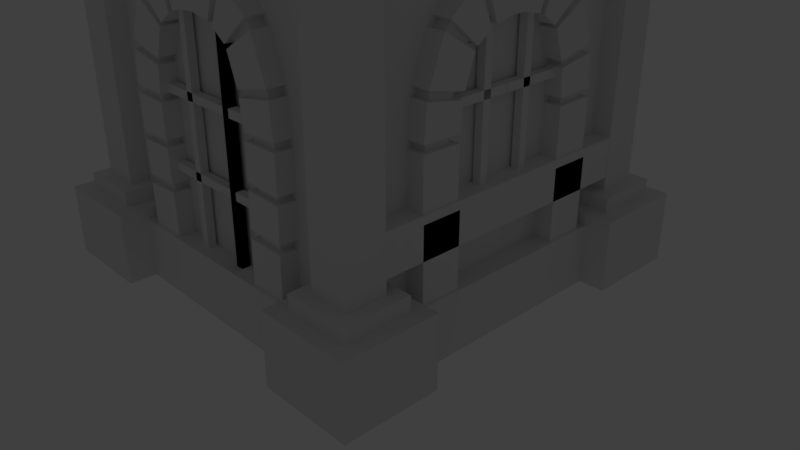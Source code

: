 # Source: archerTower.blend  (saved by Blender 2.79.0; exported with 4.5.12 LTS)
import bpy
from mathutils import Matrix  # noqa: F401  (used for matrix-valued properties, if any)

bpy.ops.wm.read_factory_settings(use_empty=True)
scene = bpy.context.scene
scene.name = 'Scene'

# ---- collections
col_collection_1 = bpy.data.collections.new('Collection 1'); scene.collection.children.link(col_collection_1)

# ---- world
world_world = bpy.data.worlds.new('World'); scene.world = world_world
world_world.color = (0.05088, 0.05088, 0.05088)
world_world.use_sun_shadow = False
world_world.sun_shadow_jitter_overblur = 0.0
world_world.cycles.sampling_method = 'MANUAL'

# ---- cameras
cam_camera = bpy.data.cameras.new('Camera')
cam_camera.clip_end = 100.0
cam_camera.lens = 35.0
cam_camera.sensor_width = 32.0
cam_camera.sensor_height = 18.0
cam_camera.ortho_scale = 7.314
cam_camera.dof.focus_distance = 0.0

# ---- lights
light_lamp = bpy.data.lights.new('Lamp', 'POINT')
light_lamp.transmission_factor = 0.0
light_lamp.cutoff_distance = 30.0
light_lamp.energy = 100.0
light_lamp.shadow_buffer_clip_start = 1.001
light_lamp.shadow_soft_size = 0.1
light_lamp.shadow_maximum_resolution = 0.006
light_lamp.use_absolute_resolution = True

# ---- meshes
me_cube_009 = bpy.data.meshes.new('Cube.009')
me_cube_009.from_pydata([(-1.0, -1.0, -1.0), (-1.0, -1.0, 1.0), (-1.0, 1.0, -1.0), (-1.0, 1.0, 1.0), (1.0, -1.0, 1.0), (1.0, 1.0, 1.0), (0.1839, 1.0, -1.0), (0.1839, 1.0, 1.0), (0.1839, -1.0, -1.0), (0.1839, -1.0, 1.0), (0.8187, 1.0, 1.0), (0.8187, -1.0, -1.0), (0.8187, 1.0, -1.0), (0.8187, -1.0, 1.0), (0.8187, -0.3858, -1.0), (0.8187, -0.3858, 1.0), (0.1839, -0.3858, -1.0), (0.1839, -0.3858, 1.0), (1.0, -0.3858, 1.0), (-1.0, -0.3858, 1.0), (-1.0, -0.3858, -1.0), (-1.0, 0.3642, 1.0), (-1.0, 0.3642, -1.0), (1.0, 0.3642, 1.0), (0.1839, 0.3642, 1.0), (0.1839, 0.3642, -1.0), (0.8187, 0.3642, 1.0), (0.8187, 0.3642, -1.0), (0.781, 1.0, -1.0), (0.781, -1.0, 1.0), (0.781, 1.0, 1.0), (0.781, -1.0, -1.0), (0.781, -0.3858, 1.0), (0.781, -0.3858, -1.0), (0.781, 0.3642, 1.0), (0.781, 0.3642, -1.0), (0.2239, 1.0, -1.0), (0.2239, -1.0, 1.0), (0.2239, -0.3858, -1.0), (0.2239, 0.3642, -1.0), (0.2239, 1.0, 1.0), (0.2239, -1.0, -1.0), (0.2239, -0.3858, 1.0), (0.2239, 0.3642, 1.0), (-1.0, 0.6266, 1.0), (-1.0, 0.6266, -1.0), (1.0, 0.6266, 1.0), (0.1839, 0.6266, 1.0), (0.1839, 0.6266, -1.0), (0.8187, 0.6266, 1.0), (0.8187, 0.6266, -1.0), (0.781, 0.6266, -1.0), (0.781, 0.6266, 1.0), (0.2239, 0.6266, -1.0), (0.2239, 0.6266, 1.0), (-1.0, -0.6622, 1.0), (-1.0, -0.6622, -1.0), (1.0, -0.6622, 1.0), (0.1839, -0.6622, 1.0), (0.1839, -0.6622, -1.0), (0.8187, -0.6622, 1.0), (0.8187, -0.6622, -1.0), (0.781, -0.6622, -1.0), (0.781, -0.6622, 1.0), (0.2239, -0.6622, -1.0), (0.2239, -0.6622, 1.0), (-1.0, -1.0, -0.2999), (-1.0, 1.0, -0.2999), (0.1839, -1.0, -0.2999), (0.1839, 1.0, -0.2999), (0.8187, -1.0, -0.2999), (0.8187, 1.0, -0.2999), (-1.0, -0.3858, -0.2999), (-1.0, 0.3642, -0.2999), (0.781, 1.0, -0.2999), (0.781, -1.0, -0.2999), (0.2239, 1.0, -0.2999), (0.2239, -1.0, -0.2999), (-1.0, 0.6266, -0.2999), (-1.0, -0.6622, -0.2999), (-1.0, -1.0, 0.2815), (-1.0, -0.3858, 0.2815), (-1.0, -0.6622, 0.2815), (-1.0, 1.0, 0.2815), (0.1839, -1.0, 0.2815), (0.1839, 1.0, 0.2815), (0.8187, -1.0, 0.2815), (0.8187, 1.0, 0.2815), (-1.0, 0.3642, 0.2815), (0.781, 1.0, 0.2815), (0.781, -1.0, 0.2815), (0.2239, 1.0, 0.2815), (0.2239, -1.0, 0.2815), (-1.0, 0.6266, 0.2815), (0.1839, 0.3642, 0.2815), (0.1839, -0.3858, 0.2815), (-1.0, -0.3858, 0.2815), (-1.0, 0.3642, 0.2815), (0.2239, -0.3858, 0.2815), (0.781, -0.3858, 0.2815), (0.2239, 0.3642, 0.2815), (0.781, 0.3642, 0.2815), (0.1839, 0.3642, 1.0), (0.1839, -0.3858, 1.0), (0.1839, 0.3642, 0.2815), (0.1839, -0.3858, 0.2815), (0.1839, 0.3642, -0.2999), (0.1839, -0.3858, -0.2999), (-1.0, -0.3858, -0.2999), (-1.0, 0.3642, -0.2999), (0.2239, -0.3858, -0.2999), (0.781, -0.3858, -0.2999), (0.2239, 0.3642, -0.2999), (0.781, 0.3642, -0.2999), (0.1839, 0.3642, -0.2999), (0.1839, -0.3858, -0.2999), (-0.5702, 1.0, -1.0), (-0.5702, -1.0, 1.0), (-0.5702, 1.0, 1.0), (-0.5702, -1.0, -1.0), (-0.5702, -0.3858, 1.0), (-0.5702, -0.3858, -1.0), (-0.5702, 0.3642, 1.0), (-0.5702, 0.3642, -1.0), (-0.5702, 0.6266, -1.0), (-0.5702, 0.6266, 1.0), (-0.5702, -0.6622, -1.0), (-0.5702, -0.6622, 1.0), (-0.5702, 1.0, -0.2999), (-0.5702, -1.0, -0.2999), (-0.5702, 1.0, 0.2815), (-0.5702, -1.0, 0.2815), (-0.5702, -0.3858, 0.2815), (-0.5702, 0.3642, 0.2815), (-0.5702, -0.3858, -0.2999), (-0.5702, 0.3642, -0.2999), (0.1839, -1.0, 0.2815), (0.1839, -1.0, -0.2999), (0.781, -1.0, 0.2815), (0.781, -1.0, -0.2999), (0.2239, -1.0, 0.2815), (0.2239, -1.0, -0.2999), (-0.5702, -1.0, -0.2999), (-0.5702, -1.0, 0.2815), (-0.5702, 0.3642, -0.1258), (-0.5702, 1.0, -0.1258), (0.1839, 1.0, -0.1258), (0.2239, 1.0, -0.1258), (0.781, 1.0, -0.1258), (0.2239, -0.3858, -0.1258), (0.781, -0.3858, -0.1258), (0.2239, 0.3642, -0.1258), (0.781, 0.3642, -0.1258), (0.1839, 0.3642, -0.1258), (0.1839, -0.3858, -0.1258), (0.1839, -1.0, -0.1258), (-0.5702, -0.3858, -0.1258), (0.781, -1.0, -0.1258), (0.2239, -1.0, -0.1258), (-0.5702, -1.0, -0.1258), (0.1839, 0.3642, 2.755), (0.1839, -0.3858, 2.755), (0.781, -0.3858, 2.755), (0.8187, -0.3858, 2.755), (0.8187, 0.3642, 2.755), (0.1839, 0.6266, 2.755), (0.8187, 0.6266, 2.755), (0.781, 0.3642, 2.755), (0.2239, -0.3858, 2.755), (0.2239, 0.3642, 2.755), (0.781, 0.6266, 2.755), (0.2239, 0.6266, 2.755), (0.1839, -0.6622, 2.755), (0.8187, -0.6622, 2.755), (0.781, -0.6622, 2.755), (0.2239, -0.6622, 2.755), (0.8187, 1.0, 1.0), (1.0, 1.0, 1.0), (1.0, 0.3642, 1.0), (1.0, -0.3858, 1.0), (1.0, -1.0, 1.0), (0.8187, -1.0, 1.0), (1.0, -0.6622, 1.0), (0.8187, -0.6622, 1.0), (0.8187, -0.3858, 1.0), (0.8187, 0.3642, 1.0), (1.0, 0.6266, 1.0), (0.8187, 0.6266, 1.0), (0.8187, 1.0, 2.755), (1.0, 1.0, 2.755), (1.0, 0.3642, 2.755), (1.0, -0.3858, 2.755), (1.0, -1.0, 2.755), (0.8187, -1.0, 2.755), (1.0, -0.6622, 2.755), (0.8187, -0.6622, 2.755), (0.8187, -0.3858, 2.755), (0.8187, 0.3642, 2.755), (1.0, 0.6266, 2.755), (0.8187, 0.6266, 2.755), (0.8631, 1.0, 1.0), (0.8631, -1.0, -1.0), (0.8631, 1.0, -1.0), (0.8631, -1.0, 1.0), (0.8631, -0.3858, -1.0), (0.8631, 0.3642, -1.0), (0.8631, 0.6266, -1.0), (0.8631, -0.6622, -1.0), (0.8631, -1.0, -0.2999), (0.8631, 1.0, -0.2999), (0.8631, -1.0, 0.2815), (0.8631, 1.0, 0.2815), (0.8631, 1.0, 1.0), (0.8631, -1.0, 1.0), (0.8631, -1.0, 2.755), (0.864, 0.6266, 1.0), (0.864, 0.3642, 1.0), (0.864, -0.3858, 1.0), (0.864, -0.6622, 1.0), (0.8635, 0.6266, -0.3), (0.8637, 0.6266, 0.285), (0.8637, 0.3642, 0.285), (0.8635, 0.3642, -0.3), (0.8635, -0.3858, -0.3), (0.8637, -0.3858, 0.285), (0.8635, -0.6622, -0.3), (0.8637, -0.6622, 0.285), (0.8631, -1.0, 1.0), (0.8187, -1.0, 1.0), (0.8187, -1.0, -0.2999), (0.8187, -1.0, -1.0), (0.8187, -1.0, 0.2815), (0.8631, -1.0, -0.2999), (0.8631, -1.0, 0.2815), (0.8631, -1.0, 1.0), (0.8187, -1.0, 1.0), (0.8187, -1.0, 2.755), (1.0, -1.0, 1.0), (1.0, -1.0, 2.755), (0.8631, -1.0, 2.755), (0.8631, -1.0, -1.0), (0.8631, -1.25, 1.0), (0.8187, -1.25, 1.0), (0.8187, -1.25, -0.2999), (0.8187, -1.25, -1.0), (0.8187, -1.25, 0.2815), (0.8631, -1.25, -0.2999), (0.8631, -1.25, 0.2815), (0.8631, -1.25, 1.0), (0.8187, -1.25, 1.0), (0.8187, -1.25, 2.755), (1.0, -1.25, 1.0), (1.0, -1.25, 2.755), (0.8631, -1.25, 2.755), (0.8631, -1.25, -1.0), (0.8631, 1.25, -1.0), (0.8187, 1.25, -1.0), (0.8187, 1.25, -0.2999), (0.8187, 1.25, 0.2815), (0.8187, 1.25, 1.0), (0.8631, 1.25, 1.0), (1.0, 1.25, 1.0), (0.8631, 1.25, 2.755), (1.0, 1.25, 2.755), (0.8187, 1.25, 1.0), (0.8187, 1.25, 2.755), (0.8631, 1.25, 1.0), (0.8631, 1.25, -0.2999), (0.8631, 1.25, 0.2815), (0.8631, 1.0, 2.887), (1.0, 1.0, 2.887), (1.0, 0.3642, 2.887), (1.0, -0.3858, 2.887), (0.8631, -1.0, 2.887), (0.8187, -1.0, 2.887), (1.0, -0.6622, 2.887), (1.0, -1.0, 2.887), (0.8187, -0.6622, 2.887), (0.8631, -0.3858, 2.887), (0.8187, 0.3642, 2.887), (0.8187, -0.3858, 2.887), (1.0, 0.6266, 2.887), (0.8187, 0.6266, 2.887), (0.8631, 0.3642, 2.887), (0.8187, 1.0, 2.887), (0.8631, 0.6266, 2.887), (0.8631, -0.6622, 2.887), (0.8631, -1.0, 2.887), (0.8187, -1.0, 2.887), (1.0, -1.0, 2.887), (0.8631, -1.25, 2.887), (0.8187, -1.25, 2.887), (1.0, -1.25, 2.887), (0.8631, 1.25, 2.887), (1.0, 1.25, 2.887), (0.8187, 1.25, 2.887), (-1.0, -1.0, 0.5509), (-1.0, -0.3858, 0.5509), (-1.0, -0.6622, 0.5509), (0.1839, -1.0, 0.5509), (0.8187, -1.0, 0.5509), (0.781, -1.0, 0.5509), (0.2239, -1.0, 0.5509), (-0.5702, -1.0, 0.5509), (0.8631, -1.0, 0.5509), (0.8187, -1.0, 0.5509), (0.8631, -1.0, 0.5509), (0.8187, -1.25, 0.5509), (0.8631, -1.25, 0.5509), (-1.0, 1.0, 0.5509), (0.1839, 1.0, 0.5509), (0.8187, 1.0, 0.5509), (-1.0, 0.3642, 0.5509), (0.781, 1.0, 0.5509), (0.2239, 1.0, 0.5509), (-1.0, 0.6266, 0.5509), (-0.5702, 1.0, 0.5509), (0.8631, 1.0, 0.5509), (0.8187, 1.25, 0.5509), (0.8631, 1.25, 0.5509), (-1.0, 1.0, -0.5333), (0.1839, -1.0, -0.5333), (0.1839, 1.0, -0.5333), (0.8187, -1.0, -0.5333), (0.8187, 1.0, -0.5333), (-1.0, 0.3642, -0.5333), (0.781, 1.0, -0.5333), (0.781, -1.0, -0.5333), (0.2239, 1.0, -0.5333), (0.2239, -1.0, -0.5333), (-1.0, 0.6266, -0.5333), (-1.0, -1.0, -0.5333), (-1.0, -0.3858, -0.5333), (-1.0, -0.6622, -0.5333), (-0.5702, -1.0, -0.5333), (-0.5702, 1.0, -0.5333), (0.8631, 1.0, -0.5333), (0.8631, -1.0, -0.5333), (0.8634, 0.3642, -0.5333), (0.8634, 0.6266, -0.5333), (0.8634, -0.3858, -0.5333), (0.8634, -0.6622, -0.5333), (0.8187, -1.0, -0.5333), (0.8631, -1.0, -0.5333), (0.8187, -1.25, -0.5333), (0.8631, -1.25, -0.5333), (0.8187, 1.25, -0.5333), (0.8631, 1.25, -0.5333), (0.2239, 0.3642, 1.0), (0.2239, -0.3858, 1.0), (0.2239, 0.3642, 2.755), (0.2239, -0.3858, 2.755), (0.1839, 0.3642, 1.0), (0.1839, -0.3858, 1.0), (0.2239, 0.3642, 1.0), (0.2239, -0.3858, 1.0), (0.1839, 0.3642, 1.0), (0.1839, -0.3858, 1.0), (0.2239, 0.3642, 1.0), (0.2239, -0.3858, 1.0), (0.1839, 0.3642, 0.2815), (0.1839, -0.3858, 0.2815), (0.2239, 0.3642, 0.2815), (0.2239, -0.3858, 0.2815)], [(210, 220), (208, 219)], [(315, 44, 3, 309), (333, 56, 0, 331), (303, 117, 1, 296), (127, 55, 1, 117), (65, 58, 9, 37), (302, 37, 9, 299), (316, 118, 7, 310), (11, 201, 240, 230), (126, 59, 8, 119), (60, 13, 181, 183), (313, 30, 10, 311), (64, 62, 31, 41), (325, 22, 20, 332), (34, 43, 100, 101), (26, 49, 166, 164), (123, 25, 16, 121), (35, 27, 14, 33), (125, 44, 21, 122), (34, 32, 162, 167), (124, 48, 25, 123), (57, 18, 179, 182), (51, 50, 27, 35), (26, 15, 184, 185), (62, 61, 11, 31), (53, 51, 35, 39), (32, 42, 168, 162), (39, 35, 33, 38), (63, 60, 173, 174), (314, 40, 30, 313), (300, 13, 29, 301), (60, 63, 29, 13), (310, 7, 40, 314), (25, 39, 38, 16), (48, 53, 39, 25), (60, 15, 163, 173), (43, 102, 104, 100), (59, 64, 41, 8), (301, 29, 37, 302), (63, 65, 37, 29), (30, 40, 54, 52), (6, 36, 53, 48), (10, 30, 52, 49), (36, 28, 51, 53), (28, 12, 50, 51), (46, 5, 177, 186), (116, 6, 48, 124), (40, 7, 47, 54), (118, 3, 44, 125), (312, 21, 44, 315), (47, 24, 160, 165), (16, 38, 64, 59), (49, 52, 170, 166), (33, 14, 61, 62), (38, 33, 62, 64), (15, 60, 183, 184), (121, 16, 59, 126), (65, 63, 174, 175), (120, 19, 55, 127), (332, 20, 56, 333), (81, 72, 79, 82), (325, 73, 78, 330), (327, 75, 77, 329), (322, 69, 76, 328), (323, 70, 75, 327), (328, 76, 74, 326), (19, 120, 132, 96), (326, 74, 71, 324), (193, 181, 235, 236), (335, 128, 69, 322), (329, 77, 68, 321), (334, 129, 66, 331), (82, 79, 66, 80), (330, 78, 67, 320), (298, 82, 80, 296), (42, 98, 105, 103), (297, 81, 82, 298), (73, 88, 93, 78), (84, 131, 143, 136), (135, 114, 153, 144), (70, 86, 90, 75), (137, 141, 158, 155), (74, 89, 87, 71), (208, 210, 233, 232), (149, 158, 157, 150), (68, 77, 141, 137), (129, 131, 80, 66), (78, 93, 83, 67), (74, 76, 147, 148), (24, 122, 133, 94), (42, 32, 99, 98), (24, 94, 104, 102), (122, 21, 97, 133), (154, 156, 159, 155), (32, 34, 101, 99), (120, 17, 95, 132), (17, 24, 102, 103), (95, 17, 103, 105), (100, 91, 89, 101), (135, 109, 108, 134), (113, 112, 110, 111), (110, 112, 114, 115), (145, 144, 153, 146), (69, 128, 145, 146), (96, 132, 134, 108), (152, 113, 111, 150), (158, 149, 154, 155), (133, 97, 109, 135), (106, 135, 134, 107), (131, 129, 142, 143), (67, 83, 130, 128), (321, 68, 129, 334), (320, 67, 128, 335), (17, 120, 127, 58), (20, 121, 126, 56), (7, 118, 125, 47), (2, 116, 124, 45), (45, 124, 123, 22), (47, 125, 122, 24), (22, 123, 121, 20), (56, 126, 119, 0), (309, 3, 118, 316), (58, 127, 117, 9), (299, 9, 117, 303), (139, 111, 150, 157), (141, 139, 157, 158), (76, 69, 146, 147), (129, 68, 137, 142), (75, 90, 138, 139), (77, 75, 139, 141), (90, 92, 140, 138), (92, 84, 136, 140), (147, 151, 152, 148), (146, 153, 151, 147), (143, 132, 105, 136), (98, 140, 136, 105), (140, 98, 99, 138), (104, 85, 91, 100), (133, 130, 85, 104), (128, 135, 144, 145), (114, 112, 151, 153), (110, 115, 154, 149), (142, 137, 155, 159), (111, 110, 149, 150), (112, 113, 152, 151), (134, 142, 159, 156), (113, 74, 148, 152), (115, 134, 156, 154), (101, 152, 150, 99), (99, 150, 157, 138), (152, 101, 89, 148), (169, 160, 161, 168), (171, 165, 160, 169), (166, 170, 167, 164), (164, 167, 162, 163), (170, 171, 169, 167), (162, 168, 175, 174), (163, 162, 174, 173), (168, 161, 172, 175), (43, 169, 350, 348), (43, 34, 167, 169), (15, 26, 164, 163), (54, 47, 165, 171), (52, 54, 171, 170), (24, 17, 161, 160), (17, 58, 172, 161), (58, 65, 175, 172), (186, 177, 189, 198), (180, 182, 194, 192), (182, 179, 191, 194), (185, 184, 196, 197), (192, 214, 239, 238), (4, 57, 182, 180), (200, 10, 176, 212), (49, 26, 185, 187), (18, 23, 178, 179), (203, 4, 180, 213), (10, 49, 187, 176), (23, 46, 186, 178), (193, 214, 273, 274), (191, 190, 271, 272), (199, 197, 279, 282), (238, 239, 287, 289), (252, 238, 289, 292), (176, 188, 265, 264), (178, 186, 198, 190), (184, 183, 195, 196), (183, 181, 193, 195), (176, 187, 199, 188), (179, 178, 190, 191), (187, 185, 197, 199), (317, 211, 268, 319), (190, 198, 281, 271), (196, 195, 277, 280), (253, 252, 292, 290), (265, 188, 284, 295), (197, 196, 280, 279), (13, 203, 213, 181), (5, 200, 212, 177), (304, 203, 227, 306), (336, 202, 255, 347), (189, 177, 261, 263), (14, 204, 207, 61), (12, 202, 206, 50), (50, 206, 205, 27), (27, 205, 204, 14), (61, 207, 201, 11), (202, 12, 256, 255), (212, 215, 186, 177), (186, 215, 216, 178), (211, 220, 219, 209), (178, 216, 217, 179), (212, 211, 220, 215), (179, 217, 218, 182), (336, 339, 206, 202), (182, 218, 213, 180), (216, 215, 220, 221), (220, 221, 222, 219), (338, 339, 219, 222), (217, 216, 221, 224), (340, 338, 222, 223), (221, 224, 223, 222), (218, 217, 224, 226), (224, 226, 225, 223), (341, 340, 223, 225), (218, 226, 210, 213), (210, 208, 225, 226), (337, 201, 207, 341), (237, 238, 252, 251), (343, 232, 246, 345), (227, 228, 242, 241), (236, 235, 249, 250), (232, 233, 247, 246), (203, 13, 228, 227), (337, 208, 232, 343), (323, 11, 230, 342), (180, 192, 238, 237), (86, 70, 229, 231), (300, 86, 231, 305), (181, 213, 234, 235), (213, 180, 237, 234), (214, 193, 236, 239), (308, 241, 242, 307), (345, 246, 243, 344), (246, 247, 245, 243), (248, 251, 252, 253), (249, 248, 253, 250), (342, 230, 244, 344), (306, 227, 241, 308), (194, 191, 272, 275), (231, 229, 243, 245), (230, 240, 254, 244), (234, 237, 251, 248), (305, 231, 245, 307), (263, 262, 293, 294), (235, 234, 248, 249), (260, 264, 265, 262), (261, 260, 262, 263), (257, 258, 268, 267), (346, 257, 267, 347), (318, 259, 266, 319), (177, 212, 260, 261), (212, 176, 264, 260), (239, 236, 288, 287), (324, 71, 257, 346), (71, 87, 258, 257), (311, 10, 259, 318), (262, 265, 295, 293), (211, 209, 267, 268), (10, 200, 266, 259), (286, 277, 274, 273), (285, 282, 279, 283), (283, 279, 280, 278), (269, 284, 282, 285), (278, 280, 277, 286), (272, 278, 286, 275), (270, 269, 285, 281), (271, 283, 278, 272), (281, 285, 283, 271), (275, 286, 273, 276), (287, 288, 291, 290), (289, 287, 290, 292), (269, 270, 294, 293), (284, 269, 293, 295), (189, 263, 294, 270), (214, 192, 276, 273), (198, 189, 270, 281), (192, 194, 275, 276), (250, 253, 290, 291), (188, 199, 282, 284), (236, 250, 291, 288), (195, 193, 274, 277), (228, 305, 307, 242), (233, 306, 308, 247), (247, 308, 307, 245), (13, 300, 305, 228), (210, 304, 306, 233), (84, 299, 303, 131), (19, 297, 298, 55), (55, 298, 296, 1), (90, 301, 302, 92), (86, 300, 301, 90), (92, 302, 299, 84), (131, 303, 296, 80), (87, 311, 318, 258), (258, 318, 319, 268), (200, 317, 319, 266), (83, 309, 316, 130), (88, 312, 315, 93), (85, 310, 314, 91), (91, 314, 313, 89), (89, 313, 311, 87), (130, 316, 310, 85), (93, 315, 309, 83), (12, 324, 346, 256), (256, 346, 347, 255), (229, 342, 344, 243), (254, 345, 344, 244), (70, 323, 342, 229), (201, 337, 343, 240), (240, 343, 345, 254), (208, 337, 341, 225), (207, 204, 340, 341), (204, 205, 338, 340), (205, 206, 339, 338), (209, 219, 339, 336), (209, 336, 347, 267), (2, 320, 335, 116), (8, 321, 334, 119), (45, 330, 320, 2), (119, 334, 331, 0), (41, 329, 321, 8), (116, 335, 322, 6), (28, 326, 324, 12), (36, 328, 326, 28), (11, 323, 327, 31), (6, 322, 328, 36), (31, 327, 329, 41), (22, 325, 330, 45), (72, 332, 333, 79), (73, 325, 332, 72), (79, 333, 331, 66), (349, 348, 350, 351), (169, 168, 351, 350), (168, 42, 349, 351), (42, 43, 348, 349), (103, 102, 352, 353), (355, 353, 357, 359), (348, 349, 355, 354), (349, 103, 353, 355), (102, 348, 354, 352), (356, 358, 362, 360), (354, 355, 359, 358), (352, 354, 358, 356), (353, 352, 356, 357), (361, 360, 362, 363), (357, 356, 360, 361), (359, 357, 361, 363), (358, 359, 363, 362)])
me_cube_009.use_remesh_preserve_volume = False
me_cube_009.use_remesh_preserve_attributes = False
me_cube_009.use_mirror_vertex_groups = False
me_cube_009.update()
me_cube_033 = bpy.data.meshes.new('Cube.033')
me_cube_033.from_pydata([(-2.243, -0.76, 0.35), (-2.243, -1.26, 0.35), (-2.243, -0.76, 1.65), (-2.243, -1.26, 1.65), (-1.857, -0.76, 0.35), (-1.857, -1.26, 0.35), (-1.857, -0.76, 1.65), (-1.857, -1.26, 1.65), (-2.243, 1.26, 0.35), (-2.243, 0.76, 0.35), (-2.243, 1.26, 1.65), (-2.243, 0.76, 1.65), (-1.857, 1.26, 0.35), (-1.857, 0.76, 0.35), (-1.857, 1.26, 1.65), (-1.857, 0.76, 1.65), (-2.243, -2.0, 1.25), (-2.243, -2.0, 1.75), (-2.243, 2.0, 1.25), (-2.243, 2.0, 1.75), (-1.857, -2.0, 1.25), (-1.857, -2.0, 1.75), (-1.857, 2.0, 1.25), (-1.857, 2.0, 1.75)], [], [(0, 1, 3, 2), (2, 3, 7, 6), (6, 7, 5, 4), (4, 5, 1, 0), (2, 6, 4, 0), (7, 3, 1, 5), (8, 9, 11, 10), (10, 11, 15, 14), (14, 15, 13, 12), (12, 13, 9, 8), (10, 14, 12, 8), (15, 11, 9, 13), (16, 17, 19, 18), (18, 19, 23, 22), (22, 23, 21, 20), (20, 21, 17, 16), (18, 22, 20, 16), (23, 19, 17, 21)])
me_cube_033.use_remesh_preserve_volume = False
me_cube_033.use_remesh_preserve_attributes = False
me_cube_033.use_mirror_vertex_groups = False
me_cube_033.update()
me_cube_031 = bpy.data.meshes.new('Cube.031')
me_cube_031.from_pydata([(-2.023, -1.009, 2.74), (-2.023, 0.9914, 2.74), (-2.123, -1.009, 2.74), (-2.123, 0.9914, 2.74), (-2.023, -1.009, 2.64), (-2.023, 0.9914, 2.64), (-2.123, -1.009, 2.64), (-2.123, 0.9914, 2.64), (-2.123, -0.3586, 1.69), (-2.123, -0.3586, 3.69), (-2.123, -0.2586, 1.69), (-2.123, -0.2586, 3.69), (-2.023, -0.3586, 1.69), (-2.023, -0.3586, 3.69), (-2.023, -0.2586, 1.69), (-2.023, -0.2586, 3.69), (-2.123, 0.2414, 1.69), (-2.123, 0.2414, 3.69), (-2.123, 0.3414, 1.69), (-2.123, 0.3414, 3.69), (-2.023, 0.2414, 1.69), (-2.023, 0.2414, 3.69), (-2.023, 0.3414, 1.69), (-2.023, 0.3414, 3.69)], [], [(0, 1, 3, 2), (2, 3, 7, 6), (6, 7, 5, 4), (4, 5, 1, 0), (2, 6, 4, 0), (7, 3, 1, 5), (8, 9, 11, 10), (10, 11, 15, 14), (14, 15, 13, 12), (12, 13, 9, 8), (10, 14, 12, 8), (15, 11, 9, 13), (16, 17, 19, 18), (18, 19, 23, 22), (22, 23, 21, 20), (20, 21, 17, 16), (18, 22, 20, 16), (23, 19, 17, 21)])
me_cube_031.use_remesh_preserve_volume = False
me_cube_031.use_remesh_preserve_attributes = False
me_cube_031.use_mirror_vertex_groups = False
me_cube_031.update()
me_cube_030 = bpy.data.meshes.new('Cube.030')
me_cube_030.from_pydata([(2.129, -1.0, 2.75), (2.129, 1.0, 2.75), (2.029, -1.0, 2.75), (2.029, 1.0, 2.75), (2.129, -1.0, 2.65), (2.129, 1.0, 2.65), (2.029, -1.0, 2.65), (2.029, 1.0, 2.65), (2.029, -0.35, 1.7), (2.029, -0.35, 3.7), (2.029, -0.25, 1.7), (2.029, -0.25, 3.7), (2.129, -0.35, 1.7), (2.129, -0.35, 3.7), (2.129, -0.25, 1.7), (2.129, -0.25, 3.7), (2.029, 0.25, 1.7), (2.029, 0.25, 3.7), (2.029, 0.35, 1.7), (2.029, 0.35, 3.7), (2.129, 0.25, 1.7), (2.129, 0.25, 3.7), (2.129, 0.35, 1.7), (2.129, 0.35, 3.7)], [], [(0, 1, 3, 2), (2, 3, 7, 6), (6, 7, 5, 4), (4, 5, 1, 0), (2, 6, 4, 0), (7, 3, 1, 5), (8, 9, 11, 10), (10, 11, 15, 14), (14, 15, 13, 12), (12, 13, 9, 8), (10, 14, 12, 8), (15, 11, 9, 13), (16, 17, 19, 18), (18, 19, 23, 22), (22, 23, 21, 20), (20, 21, 17, 16), (18, 22, 20, 16), (23, 19, 17, 21)])
me_cube_030.use_remesh_preserve_volume = False
me_cube_030.use_remesh_preserve_attributes = False
me_cube_030.use_mirror_vertex_groups = False
me_cube_030.update()
me_cube_029 = bpy.data.meshes.new('Cube.029')
me_cube_029.from_pydata([(-2.161, -1.178, 2.354), (-1.903, -0.8556, 2.349), (-2.161, -0.8556, 2.349), (-1.903, -1.178, 2.354), (-1.839, -1.255, 1.676), (-2.225, -1.255, 1.676), (-1.839, -0.7715, 1.687), (-2.225, -0.7715, 1.687), (-1.839, -1.259, 2.355), (-2.225, -1.259, 2.355), (-1.839, -0.775, 2.348), (-2.225, -0.775, 2.348), (-2.161, -1.176, 2.451), (-1.903, -0.8537, 2.441), (-2.161, -0.8537, 2.441), (-1.903, -1.176, 2.451), (-2.161, -1.141, 2.838), (-1.903, -0.8234, 2.78), (-2.161, -0.8234, 2.78), (-1.903, -1.141, 2.838), (-1.839, -1.257, 2.453), (-2.225, -1.257, 2.453), (-1.839, -0.7731, 2.438), (-2.225, -0.7731, 2.438), (-1.839, -1.22, 2.852), (-2.225, -1.22, 2.852), (-1.839, -0.7442, 2.765), (-2.225, -0.7442, 2.765), (-2.161, -1.122, 2.934), (-1.903, -0.8065, 2.864), (-2.161, -0.8065, 2.864), (-1.903, -1.122, 2.934), (-2.161, -0.9453, 3.413), (-1.903, -0.6711, 3.242), (-2.161, -0.6711, 3.242), (-1.903, -0.9453, 3.413), (-1.839, -1.2, 2.952), (-2.225, -1.2, 2.952), (-1.839, -0.7278, 2.846), (-2.225, -0.7278, 2.846), (-1.839, -1.014, 3.455), (-2.225, -1.014, 3.455), (-1.839, -0.6027, 3.2), (-2.225, -0.6027, 3.2), (-2.161, -0.8801, 3.504), (-1.903, -0.6326, 3.297), (-2.161, -0.6326, 3.297), (-1.903, -0.8801, 3.504), (-1.903, -0.555, 3.74), (-2.161, -0.4197, 3.447), (-1.903, -0.4197, 3.447), (-2.161, -0.555, 3.74), (-1.839, -1.014, 3.455), (-2.225, -1.014, 3.455), (-1.839, -0.6027, 3.2), (-2.225, -0.6027, 3.2), (-1.839, -0.9419, 3.556), (-2.225, -0.9419, 3.556), (-1.839, -0.5708, 3.245), (-2.225, -0.5708, 3.245), (-1.839, -0.9419, 3.556), (-2.225, -0.9419, 3.556), (-1.839, -0.5708, 3.245), (-2.225, -0.5708, 3.245), (-1.839, -0.5888, 3.813), (-2.225, -0.5888, 3.813), (-1.839, -0.386, 3.374), (-2.225, -0.386, 3.374), (-1.903, -0.4566, 3.781), (-2.161, -0.344, 3.479), (-2.161, -0.4566, 3.781), (-1.903, -0.344, 3.479), (-1.839, -0.5888, 3.813), (-2.225, -0.5888, 3.813), (-1.839, -0.386, 3.374), (-2.225, -0.386, 3.374), (-1.839, -0.5888, 3.813), (-2.225, -0.5888, 3.813), (-1.839, -0.386, 3.374), (-2.225, -0.386, 3.374), (-1.839, -0.4847, 3.857), (-2.225, -0.4847, 3.857), (-1.839, -0.3158, 3.403), (-2.225, -0.3158, 3.403), (-2.161, 1.178, 2.354), (-1.903, 0.8556, 2.349), (-2.161, 0.8556, 2.349), (-1.903, 1.178, 2.354), (-1.839, 1.255, 1.676), (-2.225, 1.255, 1.676), (-1.839, 0.7715, 1.687), (-2.225, 0.7715, 1.687), (-1.839, 1.259, 2.355), (-2.225, 1.259, 2.355), (-1.839, 0.775, 2.348), (-2.225, 0.775, 2.348), (-2.161, 1.176, 2.451), (-1.903, 0.8537, 2.441), (-2.161, 0.8537, 2.441), (-1.903, 1.176, 2.451), (-2.161, 1.141, 2.838), (-1.903, 0.8234, 2.78), (-2.161, 0.8234, 2.78), (-1.903, 1.141, 2.838), (-1.839, 1.257, 2.453), (-2.225, 1.257, 2.453), (-1.839, 0.7731, 2.438), (-2.225, 0.7731, 2.438), (-1.839, 1.22, 2.852), (-2.225, 1.22, 2.852), (-1.839, 0.7442, 2.765), (-2.225, 0.7442, 2.765), (-2.161, 1.122, 2.934), (-1.903, 0.8065, 2.864), (-2.161, 0.8065, 2.864), (-1.903, 1.122, 2.934), (-2.161, 0.9453, 3.413), (-1.903, 0.6711, 3.242), (-2.161, 0.6711, 3.242), (-1.903, 0.9453, 3.413), (-1.839, 1.2, 2.952), (-2.225, 1.2, 2.952), (-1.839, 0.7278, 2.846), (-2.225, 0.7278, 2.846), (-1.839, 1.014, 3.455), (-2.225, 1.014, 3.455), (-1.839, 0.6027, 3.2), (-2.225, 0.6027, 3.2), (-2.161, 0.8801, 3.504), (-1.903, 0.6326, 3.297), (-2.161, 0.6326, 3.297), (-1.903, 0.8801, 3.504), (-1.903, 0.555, 3.74), (-2.161, 0.4197, 3.447), (-1.903, 0.4197, 3.447), (-2.161, 0.555, 3.74), (-1.839, 1.014, 3.455), (-2.225, 1.014, 3.455), (-1.839, 0.6027, 3.2), (-2.225, 0.6027, 3.2), (-1.839, 0.9419, 3.556), (-2.225, 0.9419, 3.556), (-1.839, 0.5708, 3.245), (-2.225, 0.5708, 3.245), (-1.839, 0.9419, 3.556), (-2.225, 0.9419, 3.556), (-1.839, 0.5708, 3.245), (-2.225, 0.5708, 3.245), (-1.839, 0.5888, 3.813), (-2.225, 0.5888, 3.813), (-1.839, 0.386, 3.374), (-2.225, 0.386, 3.374), (-1.903, 0.4566, 3.781), (-2.161, 0.344, 3.479), (-2.161, 0.4566, 3.781), (-1.903, 0.344, 3.479), (-1.839, 0.5888, 3.813), (-2.225, 0.5888, 3.813), (-1.839, 0.386, 3.374), (-2.225, 0.386, 3.374), (-1.839, 0.5888, 3.813), (-2.225, 0.5888, 3.813), (-1.839, 0.386, 3.374), (-2.225, 0.386, 3.374), (-1.839, 0.4847, 3.857), (-2.225, 0.4847, 3.857), (-1.839, 0.3158, 3.403), (-2.225, 0.3158, 3.403), (-2.225, 0.06615, 3.934), (-1.839, 0.06615, 3.934), (-2.225, 0.0706, 3.453), (-1.839, 0.0706, 3.453), (-2.225, -0.06615, 3.934), (-1.839, -0.06615, 3.934), (-2.225, -0.0706, 3.453), (-1.839, -0.0706, 3.453)], [], [(63, 46, 44, 61), (76, 78, 50, 48), (76, 48, 51, 77), (77, 51, 49, 79), (4, 5, 7, 6), (5, 4, 8, 9), (7, 5, 9, 11), (4, 6, 10, 8), (6, 7, 11, 10), (0, 3, 15, 12), (1, 2, 14, 13), (3, 1, 13, 15), (2, 0, 12, 14), (0, 9, 8, 3), (2, 11, 9, 0), (3, 8, 10, 1), (1, 10, 11, 2), (12, 15, 20, 21), (15, 13, 22, 20), (13, 14, 23, 22), (14, 12, 21, 23), (20, 22, 26, 24), (22, 23, 27, 26), (21, 20, 24, 25), (23, 21, 25, 27), (16, 19, 31, 28), (17, 18, 30, 29), (19, 17, 29, 31), (18, 16, 28, 30), (18, 27, 25, 16), (16, 25, 24, 19), (19, 24, 26, 17), (17, 26, 27, 18), (30, 28, 37, 39), (28, 31, 36, 37), (31, 29, 38, 36), (29, 30, 39, 38), (38, 39, 43, 42), (37, 36, 40, 41), (39, 37, 41, 43), (36, 38, 42, 40), (32, 35, 47, 44), (33, 34, 46, 45), (35, 33, 45, 47), (34, 32, 44, 46), (63, 61, 65, 67), (46, 63, 62, 45), (45, 62, 60, 47), (47, 60, 61, 44), (43, 41, 53, 55), (40, 42, 54, 52), (42, 43, 55, 54), (41, 40, 52, 53), (34, 55, 53, 32), (33, 54, 55, 34), (35, 52, 54, 33), (32, 53, 52, 35), (58, 59, 63, 62), (57, 56, 60, 61), (59, 57, 61, 63), (56, 58, 62, 60), (50, 78, 79, 49), (60, 62, 66, 64), (62, 63, 67, 66), (61, 60, 64, 65), (51, 48, 68, 70), (50, 49, 69, 71), (48, 50, 71, 68), (49, 51, 70, 69), (66, 67, 75, 74), (65, 64, 72, 73), (67, 65, 73, 75), (64, 66, 74, 72), (75, 73, 77, 79), (72, 74, 78, 76), (74, 75, 79, 78), (73, 72, 76, 77), (175, 174, 170, 171), (175, 171, 169, 173), (174, 172, 168, 170), (173, 169, 168, 172), (68, 71, 82, 80), (71, 69, 83, 82), (69, 70, 81, 83), (70, 68, 80, 81), (147, 145, 128, 130), (160, 132, 134, 162), (160, 161, 135, 132), (161, 163, 133, 135), (88, 90, 91, 89), (89, 93, 92, 88), (91, 95, 93, 89), (88, 92, 94, 90), (90, 94, 95, 91), (84, 96, 99, 87), (85, 97, 98, 86), (87, 99, 97, 85), (86, 98, 96, 84), (84, 87, 92, 93), (86, 84, 93, 95), (87, 85, 94, 92), (85, 86, 95, 94), (96, 105, 104, 99), (99, 104, 106, 97), (97, 106, 107, 98), (98, 107, 105, 96), (104, 108, 110, 106), (106, 110, 111, 107), (105, 109, 108, 104), (107, 111, 109, 105), (100, 112, 115, 103), (101, 113, 114, 102), (103, 115, 113, 101), (102, 114, 112, 100), (102, 100, 109, 111), (100, 103, 108, 109), (103, 101, 110, 108), (101, 102, 111, 110), (114, 123, 121, 112), (112, 121, 120, 115), (115, 120, 122, 113), (113, 122, 123, 114), (122, 126, 127, 123), (121, 125, 124, 120), (123, 127, 125, 121), (120, 124, 126, 122), (116, 128, 131, 119), (117, 129, 130, 118), (119, 131, 129, 117), (118, 130, 128, 116), (147, 151, 149, 145), (130, 129, 146, 147), (129, 131, 144, 146), (131, 128, 145, 144), (127, 139, 137, 125), (124, 136, 138, 126), (126, 138, 139, 127), (125, 137, 136, 124), (118, 116, 137, 139), (117, 118, 139, 138), (119, 117, 138, 136), (116, 119, 136, 137), (142, 146, 147, 143), (141, 145, 144, 140), (143, 147, 145, 141), (140, 144, 146, 142), (134, 133, 163, 162), (144, 148, 150, 146), (146, 150, 151, 147), (145, 149, 148, 144), (135, 154, 152, 132), (134, 155, 153, 133), (132, 152, 155, 134), (133, 153, 154, 135), (150, 158, 159, 151), (149, 157, 156, 148), (151, 159, 157, 149), (148, 156, 158, 150), (159, 163, 161, 157), (156, 160, 162, 158), (158, 162, 163, 159), (157, 161, 160, 156), (152, 164, 166, 155), (155, 166, 167, 153), (153, 167, 165, 154), (154, 165, 164, 152), (166, 171, 170, 167), (164, 169, 171, 166), (167, 170, 168, 165), (165, 168, 169, 164), (82, 83, 174, 175), (80, 82, 175, 173), (83, 81, 172, 174), (81, 80, 173, 172)])
me_cube_029.use_remesh_preserve_volume = False
me_cube_029.use_remesh_preserve_attributes = False
me_cube_029.use_mirror_vertex_groups = False
me_cube_029.update()
me_cube_026 = bpy.data.meshes.new('Cube.026')
me_cube_026.from_pydata([(-1.0, -1.0, -1.0), (-1.0, -1.0, 1.0), (-1.0, 1.0, -1.0), (-1.0, 1.0, 1.0), (1.0, -1.0, -1.0), (1.0, -1.0, 1.0), (1.0, 1.0, -1.0), (1.0, 1.0, 1.0), (20.0, 1.0, -0.35), (-20.0, 1.0, -0.35), (20.0, 1.0, -0.25), (-20.0, 1.0, -0.25), (20.0, -1.0, -0.35), (-20.0, -1.0, -0.35), (20.0, -1.0, -0.25), (-20.0, -1.0, -0.25), (20.0, 1.0, 0.25), (-20.0, 1.0, 0.25), (20.0, 1.0, 0.35), (-20.0, 1.0, 0.35), (20.0, -1.0, 0.25), (-20.0, -1.0, 0.25), (20.0, -1.0, 0.35), (-20.0, -1.0, 0.35)], [], [(0, 1, 3, 2), (2, 3, 7, 6), (6, 7, 5, 4), (4, 5, 1, 0), (2, 6, 4, 0), (7, 3, 1, 5), (8, 9, 11, 10), (10, 11, 15, 14), (14, 15, 13, 12), (12, 13, 9, 8), (10, 14, 12, 8), (15, 11, 9, 13), (16, 17, 19, 18), (18, 19, 23, 22), (22, 23, 21, 20), (20, 21, 17, 16), (18, 22, 20, 16), (23, 19, 17, 21)])
me_cube_026.use_remesh_preserve_volume = False
me_cube_026.use_remesh_preserve_attributes = False
me_cube_026.use_mirror_vertex_groups = False
me_cube_026.update()
me_cube_025 = bpy.data.meshes.new('Cube.025')
me_cube_025.from_pydata([(1.857, -0.76, 0.35), (1.857, -1.26, 0.35), (1.857, -0.76, 1.65), (1.857, -1.26, 1.65), (2.243, -0.76, 0.35), (2.243, -1.26, 0.35), (2.243, -0.76, 1.65), (2.243, -1.26, 1.65), (1.857, 1.26, 0.35), (1.857, 0.76, 0.35), (1.857, 1.26, 1.65), (1.857, 0.76, 1.65), (2.243, 1.26, 0.35), (2.243, 0.76, 0.35), (2.243, 1.26, 1.65), (2.243, 0.76, 1.65), (1.857, -2.0, 1.25), (1.857, -2.0, 1.75), (1.857, 2.0, 1.25), (1.857, 2.0, 1.75), (2.243, -2.0, 1.25), (2.243, -2.0, 1.75), (2.243, 2.0, 1.25), (2.243, 2.0, 1.75)], [], [(0, 1, 3, 2), (2, 3, 7, 6), (6, 7, 5, 4), (4, 5, 1, 0), (2, 6, 4, 0), (7, 3, 1, 5), (8, 9, 11, 10), (10, 11, 15, 14), (14, 15, 13, 12), (12, 13, 9, 8), (10, 14, 12, 8), (15, 11, 9, 13), (16, 17, 19, 18), (18, 19, 23, 22), (22, 23, 21, 20), (20, 21, 17, 16), (18, 22, 20, 16), (23, 19, 17, 21)])
me_cube_025.use_remesh_preserve_volume = False
me_cube_025.use_remesh_preserve_attributes = False
me_cube_025.use_mirror_vertex_groups = False
me_cube_025.update()
me_cube_022 = bpy.data.meshes.new('Cube.022')
me_cube_022.from_pydata([(2.161, 1.178, 2.354), (1.903, 0.8556, 2.349), (2.161, 0.8556, 2.349), (1.903, 1.178, 2.354), (1.839, 1.255, 1.676), (2.225, 1.255, 1.676), (1.839, 0.7715, 1.687), (2.225, 0.7715, 1.687), (1.839, 1.259, 2.355), (2.225, 1.259, 2.355), (1.839, 0.775, 2.348), (2.225, 0.775, 2.348), (2.161, 1.176, 2.451), (1.903, 0.8537, 2.441), (2.161, 0.8537, 2.441), (1.903, 1.176, 2.451), (2.161, 1.141, 2.838), (1.903, 0.8234, 2.78), (2.161, 0.8234, 2.78), (1.903, 1.141, 2.838), (1.839, 1.257, 2.453), (2.225, 1.257, 2.453), (1.839, 0.7731, 2.438), (2.225, 0.7731, 2.438), (1.839, 1.22, 2.852), (2.225, 1.22, 2.852), (1.839, 0.7442, 2.765), (2.225, 0.7442, 2.765), (2.161, 1.122, 2.934), (1.903, 0.8065, 2.864), (2.161, 0.8065, 2.864), (1.903, 1.122, 2.934), (2.161, 0.9453, 3.413), (1.903, 0.6711, 3.242), (2.161, 0.6711, 3.242), (1.903, 0.9453, 3.413), (1.839, 1.2, 2.952), (2.225, 1.2, 2.952), (1.839, 0.7278, 2.846), (2.225, 0.7278, 2.846), (1.839, 1.014, 3.455), (2.225, 1.014, 3.455), (1.839, 0.6027, 3.2), (2.225, 0.6027, 3.2), (2.161, 0.8801, 3.504), (1.903, 0.6326, 3.297), (2.161, 0.6326, 3.297), (1.903, 0.8801, 3.504), (1.903, 0.555, 3.74), (2.161, 0.4197, 3.447), (1.903, 0.4197, 3.447), (2.161, 0.555, 3.74), (1.839, 1.014, 3.455), (2.225, 1.014, 3.455), (1.839, 0.6027, 3.2), (2.225, 0.6027, 3.2), (1.839, 0.9419, 3.556), (2.225, 0.9419, 3.556), (1.839, 0.5708, 3.245), (2.225, 0.5708, 3.245), (1.839, 0.9419, 3.556), (2.225, 0.9419, 3.556), (1.839, 0.5708, 3.245), (2.225, 0.5708, 3.245), (1.839, 0.5888, 3.813), (2.225, 0.5888, 3.813), (1.839, 0.386, 3.374), (2.225, 0.386, 3.374), (1.903, 0.4566, 3.781), (2.161, 0.344, 3.479), (2.161, 0.4566, 3.781), (1.903, 0.344, 3.479), (1.839, 0.5888, 3.813), (2.225, 0.5888, 3.813), (1.839, 0.386, 3.374), (2.225, 0.386, 3.374), (1.839, 0.5888, 3.813), (2.225, 0.5888, 3.813), (1.839, 0.386, 3.374), (2.225, 0.386, 3.374), (1.839, 0.4847, 3.857), (2.225, 0.4847, 3.857), (1.839, 0.3158, 3.403), (2.225, 0.3158, 3.403), (2.161, -1.178, 2.354), (1.903, -0.8556, 2.349), (2.161, -0.8556, 2.349), (1.903, -1.178, 2.354), (1.839, -1.255, 1.676), (2.225, -1.255, 1.676), (1.839, -0.7715, 1.687), (2.225, -0.7715, 1.687), (1.839, -1.259, 2.355), (2.225, -1.259, 2.355), (1.839, -0.775, 2.348), (2.225, -0.775, 2.348), (2.161, -1.176, 2.451), (1.903, -0.8537, 2.441), (2.161, -0.8537, 2.441), (1.903, -1.176, 2.451), (2.161, -1.141, 2.838), (1.903, -0.8234, 2.78), (2.161, -0.8234, 2.78), (1.903, -1.141, 2.838), (1.839, -1.257, 2.453), (2.225, -1.257, 2.453), (1.839, -0.7731, 2.438), (2.225, -0.7731, 2.438), (1.839, -1.22, 2.852), (2.225, -1.22, 2.852), (1.839, -0.7442, 2.765), (2.225, -0.7442, 2.765), (2.161, -1.122, 2.934), (1.903, -0.8065, 2.864), (2.161, -0.8065, 2.864), (1.903, -1.122, 2.934), (2.161, -0.9453, 3.413), (1.903, -0.6711, 3.242), (2.161, -0.6711, 3.242), (1.903, -0.9453, 3.413), (1.839, -1.2, 2.952), (2.225, -1.2, 2.952), (1.839, -0.7278, 2.846), (2.225, -0.7278, 2.846), (1.839, -1.014, 3.455), (2.225, -1.014, 3.455), (1.839, -0.6027, 3.2), (2.225, -0.6027, 3.2), (2.161, -0.8801, 3.504), (1.903, -0.6326, 3.297), (2.161, -0.6326, 3.297), (1.903, -0.8801, 3.504), (1.903, -0.555, 3.74), (2.161, -0.4197, 3.447), (1.903, -0.4197, 3.447), (2.161, -0.555, 3.74), (1.839, -1.014, 3.455), (2.225, -1.014, 3.455), (1.839, -0.6027, 3.2), (2.225, -0.6027, 3.2), (1.839, -0.9419, 3.556), (2.225, -0.9419, 3.556), (1.839, -0.5708, 3.245), (2.225, -0.5708, 3.245), (1.839, -0.9419, 3.556), (2.225, -0.9419, 3.556), (1.839, -0.5708, 3.245), (2.225, -0.5708, 3.245), (1.839, -0.5888, 3.813), (2.225, -0.5888, 3.813), (1.839, -0.386, 3.374), (2.225, -0.386, 3.374), (1.903, -0.4566, 3.781), (2.161, -0.344, 3.479), (2.161, -0.4566, 3.781), (1.903, -0.344, 3.479), (1.839, -0.5888, 3.813), (2.225, -0.5888, 3.813), (1.839, -0.386, 3.374), (2.225, -0.386, 3.374), (1.839, -0.5888, 3.813), (2.225, -0.5888, 3.813), (1.839, -0.386, 3.374), (2.225, -0.386, 3.374), (1.839, -0.4847, 3.857), (2.225, -0.4847, 3.857), (1.839, -0.3158, 3.403), (2.225, -0.3158, 3.403), (2.225, -0.06615, 3.934), (1.839, -0.06615, 3.934), (2.225, -0.0706, 3.453), (1.839, -0.0706, 3.453), (2.225, 0.06615, 3.934), (1.839, 0.06615, 3.934), (2.225, 0.0706, 3.453), (1.839, 0.0706, 3.453)], [], [(63, 46, 44, 61), (76, 78, 50, 48), (76, 48, 51, 77), (77, 51, 49, 79), (4, 5, 7, 6), (5, 4, 8, 9), (7, 5, 9, 11), (4, 6, 10, 8), (6, 7, 11, 10), (0, 3, 15, 12), (1, 2, 14, 13), (3, 1, 13, 15), (2, 0, 12, 14), (0, 9, 8, 3), (2, 11, 9, 0), (3, 8, 10, 1), (1, 10, 11, 2), (12, 15, 20, 21), (15, 13, 22, 20), (13, 14, 23, 22), (14, 12, 21, 23), (20, 22, 26, 24), (22, 23, 27, 26), (21, 20, 24, 25), (23, 21, 25, 27), (16, 19, 31, 28), (17, 18, 30, 29), (19, 17, 29, 31), (18, 16, 28, 30), (18, 27, 25, 16), (16, 25, 24, 19), (19, 24, 26, 17), (17, 26, 27, 18), (30, 28, 37, 39), (28, 31, 36, 37), (31, 29, 38, 36), (29, 30, 39, 38), (38, 39, 43, 42), (37, 36, 40, 41), (39, 37, 41, 43), (36, 38, 42, 40), (32, 35, 47, 44), (33, 34, 46, 45), (35, 33, 45, 47), (34, 32, 44, 46), (63, 61, 65, 67), (46, 63, 62, 45), (45, 62, 60, 47), (47, 60, 61, 44), (43, 41, 53, 55), (40, 42, 54, 52), (42, 43, 55, 54), (41, 40, 52, 53), (34, 55, 53, 32), (33, 54, 55, 34), (35, 52, 54, 33), (32, 53, 52, 35), (58, 59, 63, 62), (57, 56, 60, 61), (59, 57, 61, 63), (56, 58, 62, 60), (50, 78, 79, 49), (60, 62, 66, 64), (62, 63, 67, 66), (61, 60, 64, 65), (51, 48, 68, 70), (50, 49, 69, 71), (48, 50, 71, 68), (49, 51, 70, 69), (66, 67, 75, 74), (65, 64, 72, 73), (67, 65, 73, 75), (64, 66, 74, 72), (75, 73, 77, 79), (72, 74, 78, 76), (74, 75, 79, 78), (73, 72, 76, 77), (175, 174, 170, 171), (175, 171, 169, 173), (174, 172, 168, 170), (173, 169, 168, 172), (68, 71, 82, 80), (71, 69, 83, 82), (69, 70, 81, 83), (70, 68, 80, 81), (147, 145, 128, 130), (160, 132, 134, 162), (160, 161, 135, 132), (161, 163, 133, 135), (88, 90, 91, 89), (89, 93, 92, 88), (91, 95, 93, 89), (88, 92, 94, 90), (90, 94, 95, 91), (84, 96, 99, 87), (85, 97, 98, 86), (87, 99, 97, 85), (86, 98, 96, 84), (84, 87, 92, 93), (86, 84, 93, 95), (87, 85, 94, 92), (85, 86, 95, 94), (96, 105, 104, 99), (99, 104, 106, 97), (97, 106, 107, 98), (98, 107, 105, 96), (104, 108, 110, 106), (106, 110, 111, 107), (105, 109, 108, 104), (107, 111, 109, 105), (100, 112, 115, 103), (101, 113, 114, 102), (103, 115, 113, 101), (102, 114, 112, 100), (102, 100, 109, 111), (100, 103, 108, 109), (103, 101, 110, 108), (101, 102, 111, 110), (114, 123, 121, 112), (112, 121, 120, 115), (115, 120, 122, 113), (113, 122, 123, 114), (122, 126, 127, 123), (121, 125, 124, 120), (123, 127, 125, 121), (120, 124, 126, 122), (116, 128, 131, 119), (117, 129, 130, 118), (119, 131, 129, 117), (118, 130, 128, 116), (147, 151, 149, 145), (130, 129, 146, 147), (129, 131, 144, 146), (131, 128, 145, 144), (127, 139, 137, 125), (124, 136, 138, 126), (126, 138, 139, 127), (125, 137, 136, 124), (118, 116, 137, 139), (117, 118, 139, 138), (119, 117, 138, 136), (116, 119, 136, 137), (142, 146, 147, 143), (141, 145, 144, 140), (143, 147, 145, 141), (140, 144, 146, 142), (134, 133, 163, 162), (144, 148, 150, 146), (146, 150, 151, 147), (145, 149, 148, 144), (135, 154, 152, 132), (134, 155, 153, 133), (132, 152, 155, 134), (133, 153, 154, 135), (150, 158, 159, 151), (149, 157, 156, 148), (151, 159, 157, 149), (148, 156, 158, 150), (159, 163, 161, 157), (156, 160, 162, 158), (158, 162, 163, 159), (157, 161, 160, 156), (152, 164, 166, 155), (155, 166, 167, 153), (153, 167, 165, 154), (154, 165, 164, 152), (166, 171, 170, 167), (164, 169, 171, 166), (167, 170, 168, 165), (165, 168, 169, 164), (82, 83, 174, 175), (80, 82, 175, 173), (83, 81, 172, 174), (81, 80, 173, 172)])
me_cube_022.use_remesh_preserve_volume = False
me_cube_022.use_remesh_preserve_attributes = False
me_cube_022.use_mirror_vertex_groups = False
me_cube_022.update()
me_cube_021 = bpy.data.meshes.new('Cube.021')
me_cube_021.from_pydata([(-1.0, 2.029, 1.65), (1.0, 2.029, 1.65), (-1.0, 2.129, 1.65), (1.0, 2.129, 1.65), (-1.0, 2.029, 1.55), (1.0, 2.029, 1.55), (-1.0, 2.129, 1.55), (1.0, 2.129, 1.55), (-1.0, 2.029, 2.55), (1.0, 2.029, 2.55), (-1.0, 2.129, 2.55), (1.0, 2.129, 2.55), (-1.0, 2.029, 2.45), (1.0, 2.029, 2.45), (-1.0, 2.129, 2.45), (1.0, 2.129, 2.45), (0.28, 2.029, 0.7), (0.28, 2.029, 3.5), (0.28, 2.129, 0.7), (0.28, 2.129, 3.5), (0.38, 2.029, 0.7), (0.38, 2.029, 3.5), (0.38, 2.129, 0.7), (0.38, 2.129, 3.5), (-0.38, 2.029, 0.7), (-0.38, 2.029, 3.5), (-0.38, 2.129, 0.7), (-0.38, 2.129, 3.5), (-0.28, 2.029, 0.7), (-0.28, 2.029, 3.5), (-0.28, 2.129, 0.7), (-0.28, 2.129, 3.5)], [], [(0, 1, 3, 2), (2, 3, 7, 6), (6, 7, 5, 4), (4, 5, 1, 0), (2, 6, 4, 0), (7, 3, 1, 5), (8, 9, 11, 10), (10, 11, 15, 14), (14, 15, 13, 12), (12, 13, 9, 8), (10, 14, 12, 8), (15, 11, 9, 13), (16, 17, 19, 18), (18, 19, 23, 22), (22, 23, 21, 20), (20, 21, 17, 16), (18, 22, 20, 16), (23, 19, 17, 21), (24, 25, 27, 26), (26, 27, 31, 30), (30, 31, 29, 28), (28, 29, 25, 24), (26, 30, 28, 24), (31, 27, 25, 29)])
me_cube_021.use_remesh_preserve_volume = False
me_cube_021.use_remesh_preserve_attributes = False
me_cube_021.use_mirror_vertex_groups = False
me_cube_021.update()
me_cube_016 = bpy.data.meshes.new('Cube.016')
me_cube_016.from_pydata([(-1.156, 2.161, 1.283), (-1.227, 2.225, 0.6842), (-1.156, 1.903, 1.283), (-1.227, 1.839, 0.6842), (-0.8336, 2.161, 1.292), (-0.7431, 2.225, 0.6842), (-0.8336, 1.903, 1.292), (-0.7431, 1.839, 0.6842), (-1.237, 1.839, 1.28), (-1.237, 2.225, 1.28), (-0.753, 1.839, 1.294), (-0.753, 2.225, 1.294), (-1.16, 2.161, 1.389), (-0.8368, 2.161, 1.399), (-0.8368, 1.903, 1.399), (-1.16, 1.903, 1.389), (-1.237, 1.839, 1.28), (-1.237, 2.225, 1.28), (-0.753, 1.839, 1.294), (-0.753, 2.225, 1.294), (-1.237, 1.839, 1.28), (-1.237, 2.225, 1.28), (-0.753, 1.839, 1.294), (-0.753, 2.225, 1.294), (-1.24, 1.839, 1.387), (-1.24, 2.225, 1.387), (-0.7563, 1.839, 1.402), (-0.7563, 2.225, 1.402), (-0.8498, 2.161, 1.828), (-1.173, 1.903, 1.82), (-1.173, 2.161, 1.82), (-0.8498, 1.903, 1.828), (-1.253, 1.839, 1.818), (-1.253, 2.225, 1.818), (-0.7693, 1.839, 1.83), (-0.7693, 2.225, 1.83), (-1.175, 2.161, 1.908), (-0.852, 1.903, 1.915), (-0.852, 2.161, 1.915), (-1.175, 1.903, 1.908), (-1.178, 2.161, 2.354), (-0.8556, 1.903, 2.349), (-0.8556, 2.161, 2.349), (-1.178, 1.903, 2.354), (-1.253, 1.839, 1.818), (-1.253, 2.225, 1.818), (-0.7693, 1.839, 1.83), (-0.7693, 2.225, 1.83), (-1.253, 1.839, 1.818), (-1.253, 2.225, 1.818), (-0.7693, 1.839, 1.83), (-0.7693, 2.225, 1.83), (-1.255, 1.839, 1.906), (-1.255, 2.225, 1.906), (-0.7715, 1.839, 1.917), (-0.7715, 2.225, 1.917), (-1.259, 1.839, 2.355), (-1.259, 2.225, 2.355), (-0.775, 1.839, 2.348), (-0.775, 2.225, 2.348), (-1.176, 2.161, 2.451), (-0.8537, 1.903, 2.441), (-0.8537, 2.161, 2.441), (-1.176, 1.903, 2.451), (-1.141, 2.161, 2.838), (-0.8234, 1.903, 2.78), (-0.8234, 2.161, 2.78), (-1.141, 1.903, 2.838), (-1.257, 1.839, 2.453), (-1.257, 2.225, 2.453), (-0.7731, 1.839, 2.438), (-0.7731, 2.225, 2.438), (-1.22, 1.839, 2.852), (-1.22, 2.225, 2.852), (-0.7442, 1.839, 2.765), (-0.7442, 2.225, 2.765), (-1.122, 2.161, 2.934), (-0.8065, 1.903, 2.864), (-0.8065, 2.161, 2.864), (-1.122, 1.903, 2.934), (-0.9453, 2.161, 3.413), (-0.6711, 1.903, 3.242), (-0.6711, 2.161, 3.242), (-0.9453, 1.903, 3.413), (-1.2, 1.839, 2.952), (-1.2, 2.225, 2.952), (-0.7278, 1.839, 2.846), (-0.7278, 2.225, 2.846), (-1.014, 1.839, 3.455), (-1.014, 2.225, 3.455), (-0.6027, 1.839, 3.2), (-0.6027, 2.225, 3.2), (-0.8801, 2.161, 3.504), (-0.6326, 1.903, 3.297), (-0.6326, 2.161, 3.297), (-0.8801, 1.903, 3.504), (-0.555, 1.903, 3.74), (-0.4197, 2.161, 3.447), (-0.4197, 1.903, 3.447), (-0.555, 2.161, 3.74), (-1.014, 1.839, 3.455), (-1.014, 2.225, 3.455), (-0.6027, 1.839, 3.2), (-0.6027, 2.225, 3.2), (-0.9419, 1.839, 3.556), (-0.9419, 2.225, 3.556), (-0.5708, 1.839, 3.245), (-0.5708, 2.225, 3.245), (-0.9419, 1.839, 3.556), (-0.9419, 2.225, 3.556), (-0.5708, 1.839, 3.245), (-0.5708, 2.225, 3.245), (-0.5888, 1.839, 3.813), (-0.5888, 2.225, 3.813), (-0.386, 1.839, 3.374), (-0.386, 2.225, 3.374), (-0.4566, 1.903, 3.781), (-0.344, 2.161, 3.479), (-0.4566, 2.161, 3.781), (-0.344, 1.903, 3.479), (-0.5888, 1.839, 3.813), (-0.5888, 2.225, 3.813), (-0.386, 1.839, 3.374), (-0.386, 2.225, 3.374), (-0.5888, 1.839, 3.813), (-0.5888, 2.225, 3.813), (-0.386, 1.839, 3.374), (-0.386, 2.225, 3.374), (-0.4847, 1.839, 3.857), (-0.4847, 2.225, 3.857), (-0.3158, 1.839, 3.403), (-0.3158, 2.225, 3.403), (1.156, 2.161, 1.283), (1.227, 2.225, 0.6842), (1.156, 1.903, 1.283), (1.227, 1.839, 0.6842), (0.8336, 2.161, 1.292), (0.7431, 2.225, 0.6842), (0.8336, 1.903, 1.292), (0.7431, 1.839, 0.6842), (1.237, 1.839, 1.28), (1.237, 2.225, 1.28), (0.753, 1.839, 1.294), (0.753, 2.225, 1.294), (1.16, 2.161, 1.389), (0.8368, 2.161, 1.399), (0.8368, 1.903, 1.399), (1.16, 1.903, 1.389), (1.237, 1.839, 1.28), (1.237, 2.225, 1.28), (0.753, 1.839, 1.294), (0.753, 2.225, 1.294), (1.237, 1.839, 1.28), (1.237, 2.225, 1.28), (0.753, 1.839, 1.294), (0.753, 2.225, 1.294), (1.24, 1.839, 1.387), (1.24, 2.225, 1.387), (0.7563, 1.839, 1.402), (0.7563, 2.225, 1.402), (0.8498, 2.161, 1.828), (1.173, 1.903, 1.82), (1.173, 2.161, 1.82), (0.8498, 1.903, 1.828), (1.253, 1.839, 1.818), (1.253, 2.225, 1.818), (0.7693, 1.839, 1.83), (0.7693, 2.225, 1.83), (1.175, 2.161, 1.908), (0.852, 1.903, 1.915), (0.852, 2.161, 1.915), (1.175, 1.903, 1.908), (1.178, 2.161, 2.354), (0.8556, 1.903, 2.349), (0.8556, 2.161, 2.349), (1.178, 1.903, 2.354), (1.253, 1.839, 1.818), (1.253, 2.225, 1.818), (0.7693, 1.839, 1.83), (0.7693, 2.225, 1.83), (1.253, 1.839, 1.818), (1.253, 2.225, 1.818), (0.7693, 1.839, 1.83), (0.7693, 2.225, 1.83), (1.255, 1.839, 1.906), (1.255, 2.225, 1.906), (0.7715, 1.839, 1.917), (0.7715, 2.225, 1.917), (1.259, 1.839, 2.355), (1.259, 2.225, 2.355), (0.775, 1.839, 2.348), (0.775, 2.225, 2.348), (1.176, 2.161, 2.451), (0.8537, 1.903, 2.441), (0.8537, 2.161, 2.441), (1.176, 1.903, 2.451), (1.141, 2.161, 2.838), (0.8234, 1.903, 2.78), (0.8234, 2.161, 2.78), (1.141, 1.903, 2.838), (1.257, 1.839, 2.453), (1.257, 2.225, 2.453), (0.7731, 1.839, 2.438), (0.7731, 2.225, 2.438), (1.22, 1.839, 2.852), (1.22, 2.225, 2.852), (0.7442, 1.839, 2.765), (0.7442, 2.225, 2.765), (1.122, 2.161, 2.934), (0.8065, 1.903, 2.864), (0.8065, 2.161, 2.864), (1.122, 1.903, 2.934), (0.9453, 2.161, 3.413), (0.6711, 1.903, 3.242), (0.6711, 2.161, 3.242), (0.9453, 1.903, 3.413), (1.2, 1.839, 2.952), (1.2, 2.225, 2.952), (0.7278, 1.839, 2.846), (0.7278, 2.225, 2.846), (1.014, 1.839, 3.455), (1.014, 2.225, 3.455), (0.6027, 1.839, 3.2), (0.6027, 2.225, 3.2), (0.8801, 2.161, 3.504), (0.6326, 1.903, 3.297), (0.6326, 2.161, 3.297), (0.8801, 1.903, 3.504), (0.555, 1.903, 3.74), (0.4197, 2.161, 3.447), (0.4197, 1.903, 3.447), (0.555, 2.161, 3.74), (1.014, 1.839, 3.455), (1.014, 2.225, 3.455), (0.6027, 1.839, 3.2), (0.6027, 2.225, 3.2), (0.9419, 1.839, 3.556), (0.9419, 2.225, 3.556), (0.5708, 1.839, 3.245), (0.5708, 2.225, 3.245), (0.9419, 1.839, 3.556), (0.9419, 2.225, 3.556), (0.5708, 1.839, 3.245), (0.5708, 2.225, 3.245), (0.5888, 1.839, 3.813), (0.5888, 2.225, 3.813), (0.386, 1.839, 3.374), (0.386, 2.225, 3.374), (0.4566, 1.903, 3.781), (0.344, 2.161, 3.479), (0.4566, 2.161, 3.781), (0.344, 1.903, 3.479), (0.5888, 1.839, 3.813), (0.5888, 2.225, 3.813), (0.386, 1.839, 3.374), (0.386, 2.225, 3.374), (0.5888, 1.839, 3.813), (0.5888, 2.225, 3.813), (0.386, 1.839, 3.374), (0.386, 2.225, 3.374), (0.4847, 1.839, 3.857), (0.4847, 2.225, 3.857), (0.3158, 1.839, 3.403), (0.3158, 2.225, 3.403), (0.06615, 2.225, 3.934), (0.06615, 1.839, 3.934), (0.0706, 2.225, 3.453), (0.0706, 1.839, 3.453), (-0.06615, 2.225, 3.934), (-0.06615, 1.839, 3.934), (-0.0706, 2.225, 3.453), (-0.0706, 1.839, 3.453)], [], [(9, 1, 3, 8), (8, 3, 7, 10), (10, 7, 5, 11), (11, 5, 1, 9), (111, 94, 92, 109), (7, 3, 1, 5), (6, 4, 13, 14), (4, 0, 12, 13), (2, 6, 14, 15), (0, 2, 15, 12), (124, 126, 98, 96), (124, 96, 99, 125), (125, 99, 97, 127), (11, 9, 17, 19), (8, 10, 18, 16), (9, 8, 16, 17), (10, 11, 19, 18), (17, 16, 20, 21), (19, 17, 21, 23), (16, 18, 22, 20), (18, 19, 23, 22), (15, 14, 26, 24), (14, 13, 27, 26), (13, 12, 25, 27), (12, 15, 24, 25), (4, 23, 21, 0), (2, 20, 22, 6), (6, 22, 23, 4), (0, 21, 20, 2), (24, 26, 34, 32), (26, 27, 35, 34), (25, 24, 32, 33), (27, 25, 33, 35), (30, 29, 39, 36), (31, 28, 38, 37), (29, 31, 37, 39), (28, 30, 36, 38), (31, 50, 51, 28), (30, 49, 48, 29), (28, 51, 49, 30), (29, 48, 50, 31), (35, 33, 45, 47), (32, 34, 46, 44), (34, 35, 47, 46), (33, 32, 44, 45), (47, 45, 49, 51), (44, 46, 50, 48), (46, 47, 51, 50), (45, 44, 48, 49), (38, 36, 53, 55), (39, 37, 54, 52), (36, 39, 52, 53), (37, 38, 55, 54), (53, 52, 56, 57), (55, 53, 57, 59), (52, 54, 58, 56), (54, 55, 59, 58), (40, 43, 63, 60), (41, 42, 62, 61), (43, 41, 61, 63), (42, 40, 60, 62), (40, 57, 56, 43), (42, 59, 57, 40), (43, 56, 58, 41), (41, 58, 59, 42), (60, 63, 68, 69), (63, 61, 70, 68), (61, 62, 71, 70), (62, 60, 69, 71), (68, 70, 74, 72), (70, 71, 75, 74), (69, 68, 72, 73), (71, 69, 73, 75), (64, 67, 79, 76), (65, 66, 78, 77), (67, 65, 77, 79), (66, 64, 76, 78), (66, 75, 73, 64), (64, 73, 72, 67), (67, 72, 74, 65), (65, 74, 75, 66), (78, 76, 85, 87), (76, 79, 84, 85), (79, 77, 86, 84), (77, 78, 87, 86), (86, 87, 91, 90), (85, 84, 88, 89), (87, 85, 89, 91), (84, 86, 90, 88), (80, 83, 95, 92), (81, 82, 94, 93), (83, 81, 93, 95), (82, 80, 92, 94), (111, 109, 113, 115), (94, 111, 110, 93), (93, 110, 108, 95), (95, 108, 109, 92), (91, 89, 101, 103), (88, 90, 102, 100), (90, 91, 103, 102), (89, 88, 100, 101), (82, 103, 101, 80), (81, 102, 103, 82), (83, 100, 102, 81), (80, 101, 100, 83), (106, 107, 111, 110), (105, 104, 108, 109), (107, 105, 109, 111), (104, 106, 110, 108), (98, 126, 127, 97), (108, 110, 114, 112), (110, 111, 115, 114), (109, 108, 112, 113), (99, 96, 116, 118), (98, 97, 117, 119), (96, 98, 119, 116), (97, 99, 118, 117), (114, 115, 123, 122), (113, 112, 120, 121), (115, 113, 121, 123), (112, 114, 122, 120), (123, 121, 125, 127), (120, 122, 126, 124), (122, 123, 127, 126), (121, 120, 124, 125), (271, 270, 266, 267), (271, 267, 265, 269), (270, 268, 264, 266), (269, 265, 264, 268), (116, 119, 130, 128), (119, 117, 131, 130), (117, 118, 129, 131), (118, 116, 128, 129), (141, 140, 135, 133), (140, 142, 139, 135), (142, 143, 137, 139), (143, 141, 133, 137), (243, 241, 224, 226), (139, 137, 133, 135), (138, 146, 145, 136), (136, 145, 144, 132), (134, 147, 146, 138), (132, 144, 147, 134), (256, 228, 230, 258), (256, 257, 231, 228), (257, 259, 229, 231), (143, 151, 149, 141), (140, 148, 150, 142), (141, 149, 148, 140), (142, 150, 151, 143), (149, 153, 152, 148), (151, 155, 153, 149), (148, 152, 154, 150), (150, 154, 155, 151), (147, 156, 158, 146), (146, 158, 159, 145), (145, 159, 157, 144), (144, 157, 156, 147), (136, 132, 153, 155), (134, 138, 154, 152), (138, 136, 155, 154), (132, 134, 152, 153), (156, 164, 166, 158), (158, 166, 167, 159), (157, 165, 164, 156), (159, 167, 165, 157), (162, 168, 171, 161), (163, 169, 170, 160), (161, 171, 169, 163), (160, 170, 168, 162), (163, 160, 183, 182), (162, 161, 180, 181), (160, 162, 181, 183), (161, 163, 182, 180), (167, 179, 177, 165), (164, 176, 178, 166), (166, 178, 179, 167), (165, 177, 176, 164), (179, 183, 181, 177), (176, 180, 182, 178), (178, 182, 183, 179), (177, 181, 180, 176), (170, 187, 185, 168), (171, 184, 186, 169), (168, 185, 184, 171), (169, 186, 187, 170), (185, 189, 188, 184), (187, 191, 189, 185), (184, 188, 190, 186), (186, 190, 191, 187), (172, 192, 195, 175), (173, 193, 194, 174), (175, 195, 193, 173), (174, 194, 192, 172), (172, 175, 188, 189), (174, 172, 189, 191), (175, 173, 190, 188), (173, 174, 191, 190), (192, 201, 200, 195), (195, 200, 202, 193), (193, 202, 203, 194), (194, 203, 201, 192), (200, 204, 206, 202), (202, 206, 207, 203), (201, 205, 204, 200), (203, 207, 205, 201), (196, 208, 211, 199), (197, 209, 210, 198), (199, 211, 209, 197), (198, 210, 208, 196), (198, 196, 205, 207), (196, 199, 204, 205), (199, 197, 206, 204), (197, 198, 207, 206), (210, 219, 217, 208), (208, 217, 216, 211), (211, 216, 218, 209), (209, 218, 219, 210), (218, 222, 223, 219), (217, 221, 220, 216), (219, 223, 221, 217), (216, 220, 222, 218), (212, 224, 227, 215), (213, 225, 226, 214), (215, 227, 225, 213), (214, 226, 224, 212), (243, 247, 245, 241), (226, 225, 242, 243), (225, 227, 240, 242), (227, 224, 241, 240), (223, 235, 233, 221), (220, 232, 234, 222), (222, 234, 235, 223), (221, 233, 232, 220), (214, 212, 233, 235), (213, 214, 235, 234), (215, 213, 234, 232), (212, 215, 232, 233), (238, 242, 243, 239), (237, 241, 240, 236), (239, 243, 241, 237), (236, 240, 242, 238), (230, 229, 259, 258), (240, 244, 246, 242), (242, 246, 247, 243), (241, 245, 244, 240), (231, 250, 248, 228), (230, 251, 249, 229), (228, 248, 251, 230), (229, 249, 250, 231), (246, 254, 255, 247), (245, 253, 252, 244), (247, 255, 253, 245), (244, 252, 254, 246), (255, 259, 257, 253), (252, 256, 258, 254), (254, 258, 259, 255), (253, 257, 256, 252), (248, 260, 262, 251), (251, 262, 263, 249), (249, 263, 261, 250), (250, 261, 260, 248), (262, 267, 266, 263), (260, 265, 267, 262), (263, 266, 264, 261), (261, 264, 265, 260), (130, 131, 270, 271), (128, 130, 271, 269), (131, 129, 268, 270), (129, 128, 269, 268)])
me_cube_016.use_remesh_preserve_volume = False
me_cube_016.use_remesh_preserve_attributes = False
me_cube_016.use_mirror_vertex_groups = False
me_cube_016.update()
me_cube_015 = bpy.data.meshes.new('Cube.015')
me_cube_015.from_pydata([(-1.0, -2.129, 1.65), (1.0, -2.129, 1.65), (-1.0, -2.029, 1.65), (1.0, -2.029, 1.65), (-1.0, -2.129, 1.55), (1.0, -2.129, 1.55), (-1.0, -2.029, 1.55), (1.0, -2.029, 1.55), (0.28, -2.129, 0.7), (0.28, -2.129, 3.5), (0.28, -2.029, 0.7), (0.28, -2.029, 3.5), (0.38, -2.129, 0.7), (0.38, -2.129, 3.5), (0.38, -2.029, 0.7), (0.38, -2.029, 3.5), (-1.0, -2.129, 2.55), (1.0, -2.129, 2.55), (-1.0, -2.029, 2.55), (1.0, -2.029, 2.55), (-1.0, -2.129, 2.45), (1.0, -2.129, 2.45), (-1.0, -2.029, 2.45), (1.0, -2.029, 2.45), (-0.38, -2.129, 0.7), (-0.38, -2.129, 3.5), (-0.38, -2.029, 0.7), (-0.38, -2.029, 3.5), (-0.28, -2.129, 0.7), (-0.28, -2.129, 3.5), (-0.28, -2.029, 0.7), (-0.28, -2.029, 3.5)], [], [(0, 1, 3, 2), (2, 3, 7, 6), (6, 7, 5, 4), (4, 5, 1, 0), (2, 6, 4, 0), (7, 3, 1, 5), (8, 9, 11, 10), (10, 11, 15, 14), (14, 15, 13, 12), (12, 13, 9, 8), (10, 14, 12, 8), (15, 11, 9, 13), (16, 17, 19, 18), (18, 19, 23, 22), (22, 23, 21, 20), (20, 21, 17, 16), (18, 22, 20, 16), (23, 19, 17, 21), (24, 25, 27, 26), (26, 27, 31, 30), (30, 31, 29, 28), (28, 29, 25, 24), (26, 30, 28, 24), (31, 27, 25, 29)])
me_cube_015.use_remesh_preserve_volume = False
me_cube_015.use_remesh_preserve_attributes = False
me_cube_015.use_mirror_vertex_groups = False
me_cube_015.update()
me_cube_012 = bpy.data.meshes.new('Cube.012')
me_cube_012.from_pydata([(-1.0, -1.0, -1.0), (-1.0, -1.0, 1.0), (-1.0, 1.0, -1.0), (-1.0, 1.0, 1.0), (1.0, -1.0, -1.0), (1.0, -1.0, 1.0), (1.0, 1.0, -1.0), (1.0, 1.0, 1.0)], [], [(0, 1, 3, 2), (2, 3, 7, 6), (6, 7, 5, 4), (4, 5, 1, 0), (2, 6, 4, 0), (7, 3, 1, 5)])
me_cube_012.use_remesh_preserve_volume = False
me_cube_012.use_remesh_preserve_attributes = False
me_cube_012.use_mirror_vertex_groups = False
me_cube_012.update()
me_cube_010 = bpy.data.meshes.new('Cube.010')
me_cube_010.from_pydata([(1.156, -2.161, 1.283), (1.227, -2.225, 0.6842), (1.156, -1.903, 1.283), (1.227, -1.839, 0.6842), (0.8336, -2.161, 1.292), (0.7431, -2.225, 0.6842), (0.8336, -1.903, 1.292), (0.7431, -1.839, 0.6842), (1.237, -1.839, 1.28), (1.237, -2.225, 1.28), (0.753, -1.839, 1.294), (0.753, -2.225, 1.294), (1.16, -2.161, 1.389), (0.8368, -2.161, 1.399), (0.8368, -1.903, 1.399), (1.16, -1.903, 1.389), (1.237, -1.839, 1.28), (1.237, -2.225, 1.28), (0.753, -1.839, 1.294), (0.753, -2.225, 1.294), (1.237, -1.839, 1.28), (1.237, -2.225, 1.28), (0.753, -1.839, 1.294), (0.753, -2.225, 1.294), (1.24, -1.839, 1.387), (1.24, -2.225, 1.387), (0.7563, -1.839, 1.402), (0.7563, -2.225, 1.402), (0.8498, -2.161, 1.828), (1.173, -1.903, 1.82), (1.173, -2.161, 1.82), (0.8498, -1.903, 1.828), (1.253, -1.839, 1.818), (1.253, -2.225, 1.818), (0.7693, -1.839, 1.83), (0.7693, -2.225, 1.83), (1.175, -2.161, 1.908), (0.852, -1.903, 1.915), (0.852, -2.161, 1.915), (1.175, -1.903, 1.908), (1.178, -2.161, 2.354), (0.8556, -1.903, 2.349), (0.8556, -2.161, 2.349), (1.178, -1.903, 2.354), (1.253, -1.839, 1.818), (1.253, -2.225, 1.818), (0.7693, -1.839, 1.83), (0.7693, -2.225, 1.83), (1.253, -1.839, 1.818), (1.253, -2.225, 1.818), (0.7693, -1.839, 1.83), (0.7693, -2.225, 1.83), (1.255, -1.839, 1.906), (1.255, -2.225, 1.906), (0.7715, -1.839, 1.917), (0.7715, -2.225, 1.917), (1.259, -1.839, 2.355), (1.259, -2.225, 2.355), (0.775, -1.839, 2.348), (0.775, -2.225, 2.348), (1.176, -2.161, 2.451), (0.8537, -1.903, 2.441), (0.8537, -2.161, 2.441), (1.176, -1.903, 2.451), (1.141, -2.161, 2.838), (0.8234, -1.903, 2.78), (0.8234, -2.161, 2.78), (1.141, -1.903, 2.838), (1.257, -1.839, 2.453), (1.257, -2.225, 2.453), (0.7731, -1.839, 2.438), (0.7731, -2.225, 2.438), (1.22, -1.839, 2.852), (1.22, -2.225, 2.852), (0.7442, -1.839, 2.765), (0.7442, -2.225, 2.765), (1.122, -2.161, 2.934), (0.8065, -1.903, 2.864), (0.8065, -2.161, 2.864), (1.122, -1.903, 2.934), (0.9453, -2.161, 3.413), (0.6711, -1.903, 3.242), (0.6711, -2.161, 3.242), (0.9453, -1.903, 3.413), (1.2, -1.839, 2.952), (1.2, -2.225, 2.952), (0.7278, -1.839, 2.846), (0.7278, -2.225, 2.846), (1.014, -1.839, 3.455), (1.014, -2.225, 3.455), (0.6027, -1.839, 3.2), (0.6027, -2.225, 3.2), (0.8801, -2.161, 3.504), (0.6326, -1.903, 3.297), (0.6326, -2.161, 3.297), (0.8801, -1.903, 3.504), (0.555, -1.903, 3.74), (0.4197, -2.161, 3.447), (0.4197, -1.903, 3.447), (0.555, -2.161, 3.74), (1.014, -1.839, 3.455), (1.014, -2.225, 3.455), (0.6027, -1.839, 3.2), (0.6027, -2.225, 3.2), (0.9419, -1.839, 3.556), (0.9419, -2.225, 3.556), (0.5708, -1.839, 3.245), (0.5708, -2.225, 3.245), (0.9419, -1.839, 3.556), (0.9419, -2.225, 3.556), (0.5708, -1.839, 3.245), (0.5708, -2.225, 3.245), (0.5888, -1.839, 3.813), (0.5888, -2.225, 3.813), (0.386, -1.839, 3.374), (0.386, -2.225, 3.374), (0.4566, -1.903, 3.781), (0.344, -2.161, 3.479), (0.4566, -2.161, 3.781), (0.344, -1.903, 3.479), (0.5888, -1.839, 3.813), (0.5888, -2.225, 3.813), (0.386, -1.839, 3.374), (0.386, -2.225, 3.374), (0.5888, -1.839, 3.813), (0.5888, -2.225, 3.813), (0.386, -1.839, 3.374), (0.386, -2.225, 3.374), (0.4847, -1.839, 3.857), (0.4847, -2.225, 3.857), (0.3158, -1.839, 3.403), (0.3158, -2.225, 3.403), (-1.156, -2.161, 1.283), (-1.227, -2.225, 0.6842), (-1.156, -1.903, 1.283), (-1.227, -1.839, 0.6842), (-0.8336, -2.161, 1.292), (-0.7431, -2.225, 0.6842), (-0.8336, -1.903, 1.292), (-0.7431, -1.839, 0.6842), (-1.237, -1.839, 1.28), (-1.237, -2.225, 1.28), (-0.753, -1.839, 1.294), (-0.753, -2.225, 1.294), (-1.16, -2.161, 1.389), (-0.8368, -2.161, 1.399), (-0.8368, -1.903, 1.399), (-1.16, -1.903, 1.389), (-1.237, -1.839, 1.28), (-1.237, -2.225, 1.28), (-0.753, -1.839, 1.294), (-0.753, -2.225, 1.294), (-1.237, -1.839, 1.28), (-1.237, -2.225, 1.28), (-0.753, -1.839, 1.294), (-0.753, -2.225, 1.294), (-1.24, -1.839, 1.387), (-1.24, -2.225, 1.387), (-0.7563, -1.839, 1.402), (-0.7563, -2.225, 1.402), (-0.8498, -2.161, 1.828), (-1.173, -1.903, 1.82), (-1.173, -2.161, 1.82), (-0.8498, -1.903, 1.828), (-1.253, -1.839, 1.818), (-1.253, -2.225, 1.818), (-0.7693, -1.839, 1.83), (-0.7693, -2.225, 1.83), (-1.175, -2.161, 1.908), (-0.852, -1.903, 1.915), (-0.852, -2.161, 1.915), (-1.175, -1.903, 1.908), (-1.178, -2.161, 2.354), (-0.8556, -1.903, 2.349), (-0.8556, -2.161, 2.349), (-1.178, -1.903, 2.354), (-1.253, -1.839, 1.818), (-1.253, -2.225, 1.818), (-0.7693, -1.839, 1.83), (-0.7693, -2.225, 1.83), (-1.253, -1.839, 1.818), (-1.253, -2.225, 1.818), (-0.7693, -1.839, 1.83), (-0.7693, -2.225, 1.83), (-1.255, -1.839, 1.906), (-1.255, -2.225, 1.906), (-0.7715, -1.839, 1.917), (-0.7715, -2.225, 1.917), (-1.259, -1.839, 2.355), (-1.259, -2.225, 2.355), (-0.775, -1.839, 2.348), (-0.775, -2.225, 2.348), (-1.176, -2.161, 2.451), (-0.8537, -1.903, 2.441), (-0.8537, -2.161, 2.441), (-1.176, -1.903, 2.451), (-1.141, -2.161, 2.838), (-0.8234, -1.903, 2.78), (-0.8234, -2.161, 2.78), (-1.141, -1.903, 2.838), (-1.257, -1.839, 2.453), (-1.257, -2.225, 2.453), (-0.7731, -1.839, 2.438), (-0.7731, -2.225, 2.438), (-1.22, -1.839, 2.852), (-1.22, -2.225, 2.852), (-0.7442, -1.839, 2.765), (-0.7442, -2.225, 2.765), (-1.122, -2.161, 2.934), (-0.8065, -1.903, 2.864), (-0.8065, -2.161, 2.864), (-1.122, -1.903, 2.934), (-0.9453, -2.161, 3.413), (-0.6711, -1.903, 3.242), (-0.6711, -2.161, 3.242), (-0.9453, -1.903, 3.413), (-1.2, -1.839, 2.952), (-1.2, -2.225, 2.952), (-0.7278, -1.839, 2.846), (-0.7278, -2.225, 2.846), (-1.014, -1.839, 3.455), (-1.014, -2.225, 3.455), (-0.6027, -1.839, 3.2), (-0.6027, -2.225, 3.2), (-0.8801, -2.161, 3.504), (-0.6326, -1.903, 3.297), (-0.6326, -2.161, 3.297), (-0.8801, -1.903, 3.504), (-0.555, -1.903, 3.74), (-0.4197, -2.161, 3.447), (-0.4197, -1.903, 3.447), (-0.555, -2.161, 3.74), (-1.014, -1.839, 3.455), (-1.014, -2.225, 3.455), (-0.6027, -1.839, 3.2), (-0.6027, -2.225, 3.2), (-0.9419, -1.839, 3.556), (-0.9419, -2.225, 3.556), (-0.5708, -1.839, 3.245), (-0.5708, -2.225, 3.245), (-0.9419, -1.839, 3.556), (-0.9419, -2.225, 3.556), (-0.5708, -1.839, 3.245), (-0.5708, -2.225, 3.245), (-0.5888, -1.839, 3.813), (-0.5888, -2.225, 3.813), (-0.386, -1.839, 3.374), (-0.386, -2.225, 3.374), (-0.4566, -1.903, 3.781), (-0.344, -2.161, 3.479), (-0.4566, -2.161, 3.781), (-0.344, -1.903, 3.479), (-0.5888, -1.839, 3.813), (-0.5888, -2.225, 3.813), (-0.386, -1.839, 3.374), (-0.386, -2.225, 3.374), (-0.5888, -1.839, 3.813), (-0.5888, -2.225, 3.813), (-0.386, -1.839, 3.374), (-0.386, -2.225, 3.374), (-0.4847, -1.839, 3.857), (-0.4847, -2.225, 3.857), (-0.3158, -1.839, 3.403), (-0.3158, -2.225, 3.403), (-0.06615, -2.225, 3.934), (-0.06615, -1.839, 3.934), (-0.0706, -2.225, 3.453), (-0.0706, -1.839, 3.453), (0.06615, -2.225, 3.934), (0.06615, -1.839, 3.934), (0.0706, -2.225, 3.453), (0.0706, -1.839, 3.453)], [], [(9, 1, 3, 8), (8, 3, 7, 10), (10, 7, 5, 11), (11, 5, 1, 9), (111, 94, 92, 109), (7, 3, 1, 5), (6, 4, 13, 14), (4, 0, 12, 13), (2, 6, 14, 15), (0, 2, 15, 12), (124, 126, 98, 96), (124, 96, 99, 125), (125, 99, 97, 127), (11, 9, 17, 19), (8, 10, 18, 16), (9, 8, 16, 17), (10, 11, 19, 18), (17, 16, 20, 21), (19, 17, 21, 23), (16, 18, 22, 20), (18, 19, 23, 22), (15, 14, 26, 24), (14, 13, 27, 26), (13, 12, 25, 27), (12, 15, 24, 25), (4, 23, 21, 0), (2, 20, 22, 6), (6, 22, 23, 4), (0, 21, 20, 2), (24, 26, 34, 32), (26, 27, 35, 34), (25, 24, 32, 33), (27, 25, 33, 35), (30, 29, 39, 36), (31, 28, 38, 37), (29, 31, 37, 39), (28, 30, 36, 38), (31, 50, 51, 28), (30, 49, 48, 29), (28, 51, 49, 30), (29, 48, 50, 31), (35, 33, 45, 47), (32, 34, 46, 44), (34, 35, 47, 46), (33, 32, 44, 45), (47, 45, 49, 51), (44, 46, 50, 48), (46, 47, 51, 50), (45, 44, 48, 49), (38, 36, 53, 55), (39, 37, 54, 52), (36, 39, 52, 53), (37, 38, 55, 54), (53, 52, 56, 57), (55, 53, 57, 59), (52, 54, 58, 56), (54, 55, 59, 58), (40, 43, 63, 60), (41, 42, 62, 61), (43, 41, 61, 63), (42, 40, 60, 62), (40, 57, 56, 43), (42, 59, 57, 40), (43, 56, 58, 41), (41, 58, 59, 42), (60, 63, 68, 69), (63, 61, 70, 68), (61, 62, 71, 70), (62, 60, 69, 71), (68, 70, 74, 72), (70, 71, 75, 74), (69, 68, 72, 73), (71, 69, 73, 75), (64, 67, 79, 76), (65, 66, 78, 77), (67, 65, 77, 79), (66, 64, 76, 78), (66, 75, 73, 64), (64, 73, 72, 67), (67, 72, 74, 65), (65, 74, 75, 66), (78, 76, 85, 87), (76, 79, 84, 85), (79, 77, 86, 84), (77, 78, 87, 86), (86, 87, 91, 90), (85, 84, 88, 89), (87, 85, 89, 91), (84, 86, 90, 88), (80, 83, 95, 92), (81, 82, 94, 93), (83, 81, 93, 95), (82, 80, 92, 94), (111, 109, 113, 115), (94, 111, 110, 93), (93, 110, 108, 95), (95, 108, 109, 92), (91, 89, 101, 103), (88, 90, 102, 100), (90, 91, 103, 102), (89, 88, 100, 101), (82, 103, 101, 80), (81, 102, 103, 82), (83, 100, 102, 81), (80, 101, 100, 83), (106, 107, 111, 110), (105, 104, 108, 109), (107, 105, 109, 111), (104, 106, 110, 108), (98, 126, 127, 97), (108, 110, 114, 112), (110, 111, 115, 114), (109, 108, 112, 113), (99, 96, 116, 118), (98, 97, 117, 119), (96, 98, 119, 116), (97, 99, 118, 117), (114, 115, 123, 122), (113, 112, 120, 121), (115, 113, 121, 123), (112, 114, 122, 120), (123, 121, 125, 127), (120, 122, 126, 124), (122, 123, 127, 126), (121, 120, 124, 125), (271, 270, 266, 267), (271, 267, 265, 269), (270, 268, 264, 266), (269, 265, 264, 268), (116, 119, 130, 128), (119, 117, 131, 130), (117, 118, 129, 131), (118, 116, 128, 129), (141, 140, 135, 133), (140, 142, 139, 135), (142, 143, 137, 139), (143, 141, 133, 137), (243, 241, 224, 226), (139, 137, 133, 135), (138, 146, 145, 136), (136, 145, 144, 132), (134, 147, 146, 138), (132, 144, 147, 134), (256, 228, 230, 258), (256, 257, 231, 228), (257, 259, 229, 231), (143, 151, 149, 141), (140, 148, 150, 142), (141, 149, 148, 140), (142, 150, 151, 143), (149, 153, 152, 148), (151, 155, 153, 149), (148, 152, 154, 150), (150, 154, 155, 151), (147, 156, 158, 146), (146, 158, 159, 145), (145, 159, 157, 144), (144, 157, 156, 147), (136, 132, 153, 155), (134, 138, 154, 152), (138, 136, 155, 154), (132, 134, 152, 153), (156, 164, 166, 158), (158, 166, 167, 159), (157, 165, 164, 156), (159, 167, 165, 157), (162, 168, 171, 161), (163, 169, 170, 160), (161, 171, 169, 163), (160, 170, 168, 162), (163, 160, 183, 182), (162, 161, 180, 181), (160, 162, 181, 183), (161, 163, 182, 180), (167, 179, 177, 165), (164, 176, 178, 166), (166, 178, 179, 167), (165, 177, 176, 164), (179, 183, 181, 177), (176, 180, 182, 178), (178, 182, 183, 179), (177, 181, 180, 176), (170, 187, 185, 168), (171, 184, 186, 169), (168, 185, 184, 171), (169, 186, 187, 170), (185, 189, 188, 184), (187, 191, 189, 185), (184, 188, 190, 186), (186, 190, 191, 187), (172, 192, 195, 175), (173, 193, 194, 174), (175, 195, 193, 173), (174, 194, 192, 172), (172, 175, 188, 189), (174, 172, 189, 191), (175, 173, 190, 188), (173, 174, 191, 190), (192, 201, 200, 195), (195, 200, 202, 193), (193, 202, 203, 194), (194, 203, 201, 192), (200, 204, 206, 202), (202, 206, 207, 203), (201, 205, 204, 200), (203, 207, 205, 201), (196, 208, 211, 199), (197, 209, 210, 198), (199, 211, 209, 197), (198, 210, 208, 196), (198, 196, 205, 207), (196, 199, 204, 205), (199, 197, 206, 204), (197, 198, 207, 206), (210, 219, 217, 208), (208, 217, 216, 211), (211, 216, 218, 209), (209, 218, 219, 210), (218, 222, 223, 219), (217, 221, 220, 216), (219, 223, 221, 217), (216, 220, 222, 218), (212, 224, 227, 215), (213, 225, 226, 214), (215, 227, 225, 213), (214, 226, 224, 212), (243, 247, 245, 241), (226, 225, 242, 243), (225, 227, 240, 242), (227, 224, 241, 240), (223, 235, 233, 221), (220, 232, 234, 222), (222, 234, 235, 223), (221, 233, 232, 220), (214, 212, 233, 235), (213, 214, 235, 234), (215, 213, 234, 232), (212, 215, 232, 233), (238, 242, 243, 239), (237, 241, 240, 236), (239, 243, 241, 237), (236, 240, 242, 238), (230, 229, 259, 258), (240, 244, 246, 242), (242, 246, 247, 243), (241, 245, 244, 240), (231, 250, 248, 228), (230, 251, 249, 229), (228, 248, 251, 230), (229, 249, 250, 231), (246, 254, 255, 247), (245, 253, 252, 244), (247, 255, 253, 245), (244, 252, 254, 246), (255, 259, 257, 253), (252, 256, 258, 254), (254, 258, 259, 255), (253, 257, 256, 252), (248, 260, 262, 251), (251, 262, 263, 249), (249, 263, 261, 250), (250, 261, 260, 248), (262, 267, 266, 263), (260, 265, 267, 262), (263, 266, 264, 261), (261, 264, 265, 260), (130, 131, 270, 271), (128, 130, 271, 269), (131, 129, 268, 270), (129, 128, 269, 268)])
me_cube_010.use_remesh_preserve_volume = False
me_cube_010.use_remesh_preserve_attributes = False
me_cube_010.use_mirror_vertex_groups = False
me_cube_010.update()
me_cube_008 = bpy.data.meshes.new('Cube.008')
me_cube_008.from_pydata([(2.15, -1.634, 5.0), (2.15, -1.634, 5.3), (1.85, -1.634, 5.0), (1.85, -1.634, 5.3), (1.85, 1.634, 5.3), (1.85, 1.634, 5.0), (2.15, 1.634, 5.0), (2.15, 1.634, 5.3), (2.15, -0.9611, 5.3), (2.15, -0.3844, 5.3), (2.15, 0.3844, 5.3), (2.15, 0.9611, 5.3), (1.85, 0.9611, 5.3), (1.85, 0.3844, 5.3), (1.85, -0.3844, 5.3), (1.85, -0.9611, 5.3), (1.85, 0.9611, 5.0), (1.85, 0.3844, 5.0), (1.85, -0.3844, 5.0), (1.85, -0.9611, 5.0), (2.15, -0.9611, 5.0), (2.15, -0.3844, 5.0), (2.15, 0.3844, 5.0), (2.15, 0.9611, 5.0), (2.15, -0.9611, 5.3), (1.85, -0.9611, 5.3), (1.85, -0.9611, 5.0), (2.15, -0.9611, 5.0), (2.15, -0.9611, 5.3), (1.85, -0.9611, 5.3), (1.85, -0.9611, 5.0), (2.15, -0.9611, 5.0), (2.15, -0.9611, 5.3), (1.85, -0.9611, 5.3), (1.85, -0.9611, 5.0), (2.15, -0.9611, 5.0), (2.15, -0.9611, 5.3), (1.85, -0.9611, 5.3), (1.85, -0.9611, 5.0), (2.15, -0.9611, 5.0), (2.15, -0.9611, 5.3), (1.85, -0.9611, 5.3), (1.85, -0.9611, 5.0), (2.15, -0.9611, 5.0), (2.209, -0.9611, 5.359), (1.791, -0.9611, 5.359), (1.791, -0.9611, 4.941), (2.209, -0.9611, 4.941), (2.209, -0.9611, 5.359), (1.791, -0.9611, 5.359), (1.791, -0.9611, 4.941), (2.209, -0.9611, 4.941), (2.209, -0.3844, 5.359), (1.791, -0.3844, 5.359), (1.791, -0.3844, 4.941), (2.209, -0.3844, 4.941), (2.209, 0.3844, 4.941), (2.209, 0.3844, 5.359), (1.791, 0.3844, 5.359), (1.791, 0.3844, 4.941), (2.209, 0.9611, 4.941), (2.209, 0.9611, 5.359), (1.791, 0.9611, 5.359), (1.791, 0.9611, 4.941)], [(34, 30), (29, 33), (32, 28), (31, 35)], [(0, 1, 3, 2), (0, 20, 8, 1), (21, 22, 10, 9), (23, 6, 7, 11), (1, 8, 15, 3), (9, 10, 13, 14), (11, 7, 4, 12), (3, 15, 19, 2), (13, 17, 18, 14), (4, 5, 16, 12), (2, 19, 20, 0), (17, 22, 21, 18), (5, 6, 23, 16), (15, 8, 24, 25), (8, 20, 27, 24), (20, 19, 26, 27), (19, 15, 25, 26), (26, 25, 29, 30), (24, 27, 31, 28), (27, 26, 30, 31), (25, 24, 28, 29), (30, 29, 37, 38), (28, 31, 39, 36), (31, 30, 38, 39), (29, 28, 36, 37), (37, 36, 40, 41), (38, 37, 41, 42), (36, 39, 43, 40), (39, 38, 42, 43), (42, 41, 45, 46), (40, 43, 47, 44), (43, 42, 46, 47), (41, 40, 44, 45), (47, 46, 50, 51), (45, 44, 48, 49), (46, 45, 49, 50), (44, 47, 51, 48), (50, 49, 53, 54), (48, 51, 55, 52), (51, 50, 54, 55), (49, 48, 52, 53), (9, 52, 55, 21), (21, 55, 54, 18), (14, 53, 52, 9), (18, 54, 53, 14), (13, 10, 57, 58), (10, 22, 56, 57), (22, 17, 59, 56), (17, 13, 58, 59), (56, 59, 63, 60), (58, 57, 61, 62), (59, 58, 62, 63), (57, 56, 60, 61), (11, 61, 60, 23), (12, 62, 61, 11), (16, 63, 62, 12), (23, 60, 63, 16)])
me_cube_008.use_remesh_preserve_volume = False
me_cube_008.use_remesh_preserve_attributes = False
me_cube_008.use_mirror_vertex_groups = False
me_cube_008.update()
me_cube_007 = bpy.data.meshes.new('Cube.007')
me_cube_007.from_pydata([(-1.85, -1.634, 5.0), (-1.85, -1.634, 5.3), (-2.15, -1.634, 5.0), (-2.15, -1.634, 5.3), (-2.15, 1.634, 5.3), (-2.15, 1.634, 5.0), (-1.85, 1.634, 5.0), (-1.85, 1.634, 5.3), (-1.85, -0.9611, 5.3), (-1.85, -0.3844, 5.3), (-1.85, 0.3844, 5.3), (-1.85, 0.9611, 5.3), (-2.15, 0.9611, 5.3), (-2.15, 0.3844, 5.3), (-2.15, -0.3844, 5.3), (-2.15, -0.9611, 5.3), (-2.15, 0.9611, 5.0), (-2.15, 0.3844, 5.0), (-2.15, -0.3844, 5.0), (-2.15, -0.9611, 5.0), (-1.85, -0.9611, 5.0), (-1.85, -0.3844, 5.0), (-1.85, 0.3844, 5.0), (-1.85, 0.9611, 5.0), (-1.85, -0.9611, 5.3), (-2.15, -0.9611, 5.3), (-2.15, -0.9611, 5.0), (-1.85, -0.9611, 5.0), (-1.85, -0.9611, 5.3), (-2.15, -0.9611, 5.3), (-2.15, -0.9611, 5.0), (-1.85, -0.9611, 5.0), (-1.85, -0.9611, 5.3), (-2.15, -0.9611, 5.3), (-2.15, -0.9611, 5.0), (-1.85, -0.9611, 5.0), (-1.85, -0.9611, 5.3), (-2.15, -0.9611, 5.3), (-2.15, -0.9611, 5.0), (-1.85, -0.9611, 5.0), (-1.85, -0.9611, 5.3), (-2.15, -0.9611, 5.3), (-2.15, -0.9611, 5.0), (-1.85, -0.9611, 5.0), (-1.791, -0.9611, 5.359), (-2.209, -0.9611, 5.359), (-2.209, -0.9611, 4.941), (-1.791, -0.9611, 4.941), (-1.791, -0.9611, 5.359), (-2.209, -0.9611, 5.359), (-2.209, -0.9611, 4.941), (-1.791, -0.9611, 4.941), (-1.791, -0.3844, 5.359), (-2.209, -0.3844, 5.359), (-2.209, -0.3844, 4.941), (-1.791, -0.3844, 4.941), (-1.791, 0.3844, 4.941), (-1.791, 0.3844, 5.359), (-2.209, 0.3844, 5.359), (-2.209, 0.3844, 4.941), (-1.791, 0.9611, 4.941), (-1.791, 0.9611, 5.359), (-2.209, 0.9611, 5.359), (-2.209, 0.9611, 4.941)], [(34, 30), (29, 33), (32, 28), (31, 35)], [(0, 1, 3, 2), (0, 20, 8, 1), (21, 22, 10, 9), (23, 6, 7, 11), (1, 8, 15, 3), (9, 10, 13, 14), (11, 7, 4, 12), (3, 15, 19, 2), (13, 17, 18, 14), (4, 5, 16, 12), (2, 19, 20, 0), (17, 22, 21, 18), (5, 6, 23, 16), (15, 8, 24, 25), (8, 20, 27, 24), (20, 19, 26, 27), (19, 15, 25, 26), (26, 25, 29, 30), (24, 27, 31, 28), (27, 26, 30, 31), (25, 24, 28, 29), (30, 29, 37, 38), (28, 31, 39, 36), (31, 30, 38, 39), (29, 28, 36, 37), (37, 36, 40, 41), (38, 37, 41, 42), (36, 39, 43, 40), (39, 38, 42, 43), (42, 41, 45, 46), (40, 43, 47, 44), (43, 42, 46, 47), (41, 40, 44, 45), (47, 46, 50, 51), (45, 44, 48, 49), (46, 45, 49, 50), (44, 47, 51, 48), (50, 49, 53, 54), (48, 51, 55, 52), (51, 50, 54, 55), (49, 48, 52, 53), (9, 52, 55, 21), (21, 55, 54, 18), (14, 53, 52, 9), (18, 54, 53, 14), (13, 10, 57, 58), (10, 22, 56, 57), (22, 17, 59, 56), (17, 13, 58, 59), (56, 59, 63, 60), (58, 57, 61, 62), (59, 58, 62, 63), (57, 56, 60, 61), (11, 61, 60, 23), (12, 62, 61, 11), (16, 63, 62, 12), (23, 60, 63, 16)])
me_cube_007.use_remesh_preserve_volume = False
me_cube_007.use_remesh_preserve_attributes = False
me_cube_007.use_mirror_vertex_groups = False
me_cube_007.update()
me_cube_001 = bpy.data.meshes.new('Cube.001')
me_cube_001.from_pydata([(-1.634, 1.85, 5.0), (-1.634, 1.85, 5.3), (-1.634, 2.15, 5.0), (-1.634, 2.15, 5.3), (1.634, 2.15, 5.3), (1.634, 2.15, 5.0), (1.634, 1.85, 5.0), (1.634, 1.85, 5.3), (-0.9611, 1.85, 5.3), (-0.3844, 1.85, 5.3), (0.3844, 1.85, 5.3), (0.9611, 1.85, 5.3), (0.9611, 2.15, 5.3), (0.3844, 2.15, 5.3), (-0.3844, 2.15, 5.3), (-0.9611, 2.15, 5.3), (0.9611, 2.15, 5.0), (0.3844, 2.15, 5.0), (-0.3844, 2.15, 5.0), (-0.9611, 2.15, 5.0), (-0.9611, 1.85, 5.0), (-0.3844, 1.85, 5.0), (0.3844, 1.85, 5.0), (0.9611, 1.85, 5.0), (-0.9611, 1.85, 5.3), (-0.9611, 2.15, 5.3), (-0.9611, 2.15, 5.0), (-0.9611, 1.85, 5.0), (-0.9611, 1.85, 5.3), (-0.9611, 2.15, 5.3), (-0.9611, 2.15, 5.0), (-0.9611, 1.85, 5.0), (-0.9611, 1.85, 5.3), (-0.9611, 2.15, 5.3), (-0.9611, 2.15, 5.0), (-0.9611, 1.85, 5.0), (-0.9611, 1.85, 5.3), (-0.9611, 2.15, 5.3), (-0.9611, 2.15, 5.0), (-0.9611, 1.85, 5.0), (-0.9611, 1.85, 5.3), (-0.9611, 2.15, 5.3), (-0.9611, 2.15, 5.0), (-0.9611, 1.85, 5.0), (-0.9611, 1.791, 5.359), (-0.9611, 2.209, 5.359), (-0.9611, 2.209, 4.941), (-0.9611, 1.791, 4.941), (-0.9611, 1.791, 5.359), (-0.9611, 2.209, 5.359), (-0.9611, 2.209, 4.941), (-0.9611, 1.791, 4.941), (-0.3844, 1.791, 5.359), (-0.3844, 2.209, 5.359), (-0.3844, 2.209, 4.941), (-0.3844, 1.791, 4.941), (0.3844, 1.791, 4.941), (0.3844, 1.791, 5.359), (0.3844, 2.209, 5.359), (0.3844, 2.209, 4.941), (0.9611, 1.791, 4.941), (0.9611, 1.791, 5.359), (0.9611, 2.209, 5.359), (0.9611, 2.209, 4.941)], [(34, 30), (29, 33), (32, 28), (31, 35)], [(0, 1, 3, 2), (0, 20, 8, 1), (21, 22, 10, 9), (23, 6, 7, 11), (1, 8, 15, 3), (9, 10, 13, 14), (11, 7, 4, 12), (3, 15, 19, 2), (13, 17, 18, 14), (4, 5, 16, 12), (2, 19, 20, 0), (17, 22, 21, 18), (5, 6, 23, 16), (15, 8, 24, 25), (8, 20, 27, 24), (20, 19, 26, 27), (19, 15, 25, 26), (26, 25, 29, 30), (24, 27, 31, 28), (27, 26, 30, 31), (25, 24, 28, 29), (30, 29, 37, 38), (28, 31, 39, 36), (31, 30, 38, 39), (29, 28, 36, 37), (37, 36, 40, 41), (38, 37, 41, 42), (36, 39, 43, 40), (39, 38, 42, 43), (42, 41, 45, 46), (40, 43, 47, 44), (43, 42, 46, 47), (41, 40, 44, 45), (47, 46, 50, 51), (45, 44, 48, 49), (46, 45, 49, 50), (44, 47, 51, 48), (50, 49, 53, 54), (48, 51, 55, 52), (51, 50, 54, 55), (49, 48, 52, 53), (9, 52, 55, 21), (21, 55, 54, 18), (14, 53, 52, 9), (18, 54, 53, 14), (13, 10, 57, 58), (10, 22, 56, 57), (22, 17, 59, 56), (17, 13, 58, 59), (56, 59, 63, 60), (58, 57, 61, 62), (59, 58, 62, 63), (57, 56, 60, 61), (11, 61, 60, 23), (12, 62, 61, 11), (16, 63, 62, 12), (23, 60, 63, 16)])
me_cube_001.use_remesh_preserve_volume = False
me_cube_001.use_remesh_preserve_attributes = False
me_cube_001.use_mirror_vertex_groups = False
me_cube_001.update()
me_cube_006 = bpy.data.meshes.new('Cube.006')
me_cube_006.from_pydata([(-1.634, -2.15, 5.0), (-1.634, -2.15, 5.3), (-1.634, -1.85, 5.0), (-1.634, -1.85, 5.3), (1.634, -1.85, 5.3), (1.634, -1.85, 5.0), (1.634, -2.15, 5.0), (1.634, -2.15, 5.3), (-0.9611, -2.15, 5.3), (-0.3844, -2.15, 5.3), (0.3844, -2.15, 5.3), (0.9611, -2.15, 5.3), (0.9611, -1.85, 5.3), (0.3844, -1.85, 5.3), (-0.3844, -1.85, 5.3), (-0.9611, -1.85, 5.3), (0.9611, -1.85, 5.0), (0.3844, -1.85, 5.0), (-0.3844, -1.85, 5.0), (-0.9611, -1.85, 5.0), (-0.9611, -2.15, 5.0), (-0.3844, -2.15, 5.0), (0.3844, -2.15, 5.0), (0.9611, -2.15, 5.0), (-0.9611, -2.15, 5.3), (-0.9611, -1.85, 5.3), (-0.9611, -1.85, 5.0), (-0.9611, -2.15, 5.0), (-0.9611, -2.15, 5.3), (-0.9611, -1.85, 5.3), (-0.9611, -1.85, 5.0), (-0.9611, -2.15, 5.0), (-0.9611, -2.15, 5.3), (-0.9611, -1.85, 5.3), (-0.9611, -1.85, 5.0), (-0.9611, -2.15, 5.0), (-0.9611, -2.15, 5.3), (-0.9611, -1.85, 5.3), (-0.9611, -1.85, 5.0), (-0.9611, -2.15, 5.0), (-0.9611, -2.15, 5.3), (-0.9611, -1.85, 5.3), (-0.9611, -1.85, 5.0), (-0.9611, -2.15, 5.0), (-0.9611, -2.209, 5.359), (-0.9611, -1.791, 5.359), (-0.9611, -1.791, 4.941), (-0.9611, -2.209, 4.941), (-0.9611, -2.209, 5.359), (-0.9611, -1.791, 5.359), (-0.9611, -1.791, 4.941), (-0.9611, -2.209, 4.941), (-0.3844, -2.209, 5.359), (-0.3844, -1.791, 5.359), (-0.3844, -1.791, 4.941), (-0.3844, -2.209, 4.941), (0.3844, -2.209, 4.941), (0.3844, -2.209, 5.359), (0.3844, -1.791, 5.359), (0.3844, -1.791, 4.941), (0.9611, -2.209, 4.941), (0.9611, -2.209, 5.359), (0.9611, -1.791, 5.359), (0.9611, -1.791, 4.941)], [(34, 30), (29, 33), (32, 28), (31, 35)], [(0, 1, 3, 2), (0, 20, 8, 1), (21, 22, 10, 9), (23, 6, 7, 11), (1, 8, 15, 3), (9, 10, 13, 14), (11, 7, 4, 12), (3, 15, 19, 2), (13, 17, 18, 14), (4, 5, 16, 12), (2, 19, 20, 0), (17, 22, 21, 18), (5, 6, 23, 16), (15, 8, 24, 25), (8, 20, 27, 24), (20, 19, 26, 27), (19, 15, 25, 26), (26, 25, 29, 30), (24, 27, 31, 28), (27, 26, 30, 31), (25, 24, 28, 29), (30, 29, 37, 38), (28, 31, 39, 36), (31, 30, 38, 39), (29, 28, 36, 37), (37, 36, 40, 41), (38, 37, 41, 42), (36, 39, 43, 40), (39, 38, 42, 43), (42, 41, 45, 46), (40, 43, 47, 44), (43, 42, 46, 47), (41, 40, 44, 45), (47, 46, 50, 51), (45, 44, 48, 49), (46, 45, 49, 50), (44, 47, 51, 48), (50, 49, 53, 54), (48, 51, 55, 52), (51, 50, 54, 55), (49, 48, 52, 53), (9, 52, 55, 21), (21, 55, 54, 18), (14, 53, 52, 9), (18, 54, 53, 14), (13, 10, 57, 58), (10, 22, 56, 57), (22, 17, 59, 56), (17, 13, 58, 59), (56, 59, 63, 60), (58, 57, 61, 62), (59, 58, 62, 63), (57, 56, 60, 61), (11, 61, 60, 23), (12, 62, 61, 11), (16, 63, 62, 12), (23, 60, 63, 16)])
me_cube_006.use_remesh_preserve_volume = False
me_cube_006.use_remesh_preserve_attributes = False
me_cube_006.use_mirror_vertex_groups = False
me_cube_006.update()
me_cube_005 = bpy.data.meshes.new('Cube.005')
me_cube_005.from_pydata([(-1.4, 2.6, -2.682e-08), (-1.587, 2.413, 0.9), (-1.4, 1.4, -2.682e-08), (-1.587, 1.587, 0.9), (-2.6, 2.6, -2.682e-08), (-2.413, 2.413, 0.9), (-2.6, 1.4, -2.682e-08), (-2.413, 1.587, 0.9), (-1.4, 2.6, 0.9), (-1.4, 1.4, 0.9), (-2.6, 1.4, 0.9), (-2.6, 2.6, 0.9), (-1.75, 2.25, 1.09), (-1.75, 1.75, 1.09), (-2.25, 1.75, 1.09), (-2.25, 2.25, 1.09), (-1.587, 2.413, 1.09), (-1.587, 1.587, 1.09), (-2.413, 1.587, 1.09), (-2.413, 2.413, 1.09), (-1.75, 2.25, 5.0), (-1.75, 1.75, 5.0), (-2.25, 1.75, 5.0), (-2.25, 2.25, 5.0), (-1.634, 2.366, 5.0), (-1.634, 1.634, 5.0), (-2.366, 1.634, 5.0), (-2.366, 2.366, 5.0), (-1.634, 2.366, 5.0), (-1.634, 1.634, 5.0), (-2.366, 1.634, 5.0), (-2.366, 2.366, 5.0), (-1.634, 2.366, 5.451), (-1.634, 1.634, 5.451), (-2.366, 1.634, 5.451), (-2.366, 2.366, 5.451), (-1.776, 2.224, 5.519), (-1.776, 1.776, 5.519), (-2.224, 1.776, 5.519), (-2.224, 2.224, 5.519)], [], [(0, 8, 9, 2), (2, 9, 10, 6), (6, 10, 11, 4), (4, 11, 8, 0), (2, 6, 4, 0), (1, 5, 19, 16), (1, 3, 9, 8), (3, 7, 10, 9), (7, 5, 11, 10), (5, 1, 8, 11), (13, 12, 20, 21), (7, 3, 17, 18), (5, 7, 18, 19), (3, 1, 16, 17), (12, 13, 17, 16), (13, 14, 18, 17), (14, 15, 19, 18), (15, 12, 16, 19), (20, 23, 27, 24), (12, 15, 23, 20), (14, 13, 21, 22), (15, 14, 22, 23), (22, 21, 25, 26), (23, 22, 26, 27), (21, 20, 24, 25), (27, 26, 30, 31), (25, 24, 28, 29), (24, 27, 31, 28), (26, 25, 29, 30), (31, 30, 34, 35), (29, 28, 32, 33), (28, 31, 35, 32), (30, 29, 33, 34), (33, 32, 36, 37), (32, 35, 39, 36), (34, 33, 37, 38), (35, 34, 38, 39), (36, 39, 38, 37)])
me_cube_005.use_remesh_preserve_volume = False
me_cube_005.use_remesh_preserve_attributes = False
me_cube_005.use_mirror_vertex_groups = False
me_cube_005.update()
me_cube_004 = bpy.data.meshes.new('Cube.004')
me_cube_004.from_pydata([(-1.4, -2.6, -2.682e-08), (-1.587, -2.413, 0.9), (-1.4, -1.4, -2.682e-08), (-1.587, -1.587, 0.9), (-2.6, -2.6, -2.682e-08), (-2.413, -2.413, 0.9), (-2.6, -1.4, -2.682e-08), (-2.413, -1.587, 0.9), (-1.4, -2.6, 0.9), (-1.4, -1.4, 0.9), (-2.6, -1.4, 0.9), (-2.6, -2.6, 0.9), (-1.75, -2.25, 1.09), (-1.75, -1.75, 1.09), (-2.25, -1.75, 1.09), (-2.25, -2.25, 1.09), (-1.587, -2.413, 1.09), (-1.587, -1.587, 1.09), (-2.413, -1.587, 1.09), (-2.413, -2.413, 1.09), (-1.75, -2.25, 5.0), (-1.75, -1.75, 5.0), (-2.25, -1.75, 5.0), (-2.25, -2.25, 5.0), (-1.634, -2.366, 5.0), (-1.634, -1.634, 5.0), (-2.366, -1.634, 5.0), (-2.366, -2.366, 5.0), (-1.634, -2.366, 5.0), (-1.634, -1.634, 5.0), (-2.366, -1.634, 5.0), (-2.366, -2.366, 5.0), (-1.634, -2.366, 5.451), (-1.634, -1.634, 5.451), (-2.366, -1.634, 5.451), (-2.366, -2.366, 5.451), (-1.776, -2.224, 5.519), (-1.776, -1.776, 5.519), (-2.224, -1.776, 5.519), (-2.224, -2.224, 5.519)], [], [(0, 2, 9, 8), (2, 6, 10, 9), (6, 4, 11, 10), (4, 0, 8, 11), (2, 0, 4, 6), (1, 16, 19, 5), (1, 8, 9, 3), (3, 9, 10, 7), (7, 10, 11, 5), (5, 11, 8, 1), (13, 21, 20, 12), (7, 18, 17, 3), (5, 19, 18, 7), (3, 17, 16, 1), (12, 16, 17, 13), (13, 17, 18, 14), (14, 18, 19, 15), (15, 19, 16, 12), (20, 24, 27, 23), (12, 20, 23, 15), (14, 22, 21, 13), (15, 23, 22, 14), (22, 26, 25, 21), (23, 27, 26, 22), (21, 25, 24, 20), (27, 31, 30, 26), (25, 29, 28, 24), (24, 28, 31, 27), (26, 30, 29, 25), (31, 35, 34, 30), (29, 33, 32, 28), (28, 32, 35, 31), (30, 34, 33, 29), (33, 37, 36, 32), (32, 36, 39, 35), (34, 38, 37, 33), (35, 39, 38, 34), (36, 37, 38, 39)])
me_cube_004.use_remesh_preserve_volume = False
me_cube_004.use_remesh_preserve_attributes = False
me_cube_004.use_mirror_vertex_groups = False
me_cube_004.update()
me_cube_003 = bpy.data.meshes.new('Cube.003')
me_cube_003.from_pydata([(1.4, -2.6, -2.682e-08), (1.587, -2.413, 0.9), (1.4, -1.4, -2.682e-08), (1.587, -1.587, 0.9), (2.6, -2.6, -2.682e-08), (2.413, -2.413, 0.9), (2.6, -1.4, -2.682e-08), (2.413, -1.587, 0.9), (1.4, -2.6, 0.9), (1.4, -1.4, 0.9), (2.6, -1.4, 0.9), (2.6, -2.6, 0.9), (1.75, -2.25, 1.09), (1.75, -1.75, 1.09), (2.25, -1.75, 1.09), (2.25, -2.25, 1.09), (1.587, -2.413, 1.09), (1.587, -1.587, 1.09), (2.413, -1.587, 1.09), (2.413, -2.413, 1.09), (1.75, -2.25, 5.0), (1.75, -1.75, 5.0), (2.25, -1.75, 5.0), (2.25, -2.25, 5.0), (1.634, -2.366, 5.0), (1.634, -1.634, 5.0), (2.366, -1.634, 5.0), (2.366, -2.366, 5.0), (1.634, -2.366, 5.0), (1.634, -1.634, 5.0), (2.366, -1.634, 5.0), (2.366, -2.366, 5.0), (1.634, -2.366, 5.451), (1.634, -1.634, 5.451), (2.366, -1.634, 5.451), (2.366, -2.366, 5.451), (1.776, -2.224, 5.519), (1.776, -1.776, 5.519), (2.224, -1.776, 5.519), (2.224, -2.224, 5.519)], [], [(0, 8, 9, 2), (2, 9, 10, 6), (6, 10, 11, 4), (4, 11, 8, 0), (2, 6, 4, 0), (1, 5, 19, 16), (1, 3, 9, 8), (3, 7, 10, 9), (7, 5, 11, 10), (5, 1, 8, 11), (13, 12, 20, 21), (7, 3, 17, 18), (5, 7, 18, 19), (3, 1, 16, 17), (12, 13, 17, 16), (13, 14, 18, 17), (14, 15, 19, 18), (15, 12, 16, 19), (20, 23, 27, 24), (12, 15, 23, 20), (14, 13, 21, 22), (15, 14, 22, 23), (22, 21, 25, 26), (23, 22, 26, 27), (21, 20, 24, 25), (27, 26, 30, 31), (25, 24, 28, 29), (24, 27, 31, 28), (26, 25, 29, 30), (31, 30, 34, 35), (29, 28, 32, 33), (28, 31, 35, 32), (30, 29, 33, 34), (33, 32, 36, 37), (32, 35, 39, 36), (34, 33, 37, 38), (35, 34, 38, 39), (36, 39, 38, 37)])
me_cube_003.use_remesh_preserve_volume = False
me_cube_003.use_remesh_preserve_attributes = False
me_cube_003.use_mirror_vertex_groups = False
me_cube_003.update()
me_cube = bpy.data.meshes.new('Cube')
me_cube.from_pydata([(-2.0, -2.0, -7.983e-06), (-2.0, -2.0, 5.0), (-2.0, 2.0, -7.983e-06), (-2.0, 2.0, 5.0), (2.0, -2.0, -7.983e-06), (2.0, -2.0, 5.0), (2.0, 2.0, -7.983e-06), (2.0, 2.0, 5.0), (-2.0, -2.0, 0.75), (-2.0, 2.0, 0.75), (2.0, 2.0, 0.75), (2.0, -2.0, 0.75), (2.0, -2.259, 0.75), (2.0, -2.259, -7.983e-06), (-2.0, -2.259, -7.983e-06), (-2.0, -2.259, 0.75), (-2.273, 2.0, -7.983e-06), (-2.273, -2.0, -7.983e-06), (-2.273, 2.0, 0.75), (-2.273, -2.0, 0.75), (2.273, 2.0, 0.75), (2.273, 2.0, -7.983e-06), (2.273, -2.0, -7.983e-06), (2.273, -2.0, 0.75), (-2.0, 2.259, 0.75), (-2.0, 2.259, -7.983e-06), (2.0, 2.259, -7.983e-06), (2.0, 2.259, 0.75), (-0.9583, 2.0, -7.983e-06), (-0.9583, 2.0, 5.0), (-0.9583, -2.0, -7.983e-06), (-0.9583, -2.0, 5.0), (-0.9583, -2.0, 0.75), (-0.9583, 2.0, 0.75), (-0.9583, -2.259, -7.983e-06), (-0.9583, -2.259, 0.75), (-0.9583, 2.259, -7.983e-06), (-0.9583, 2.259, 0.75), (0.9446, 2.0, 5.0), (0.9446, -2.0, -7.983e-06), (0.9446, 2.0, 0.75), (0.9446, -2.259, -7.983e-06), (0.9446, 2.259, 0.75), (0.9446, 2.0, -7.983e-06), (0.9446, -2.0, 5.0), (0.9446, -2.0, 0.75), (0.9446, -2.259, 0.75), (0.9446, 2.259, -7.983e-06), (-0.6804, 2.0, -7.983e-06), (-0.6804, -2.0, 5.0), (-0.6804, -2.0, 0.75), (-0.6804, -2.259, 0.75), (-0.6804, 2.259, -7.983e-06), (-0.6804, 2.0, 5.0), (-0.6804, -2.0, -7.983e-06), (-0.6804, 2.0, 0.75), (-0.6804, -2.259, -7.983e-06), (-0.6804, 2.259, 0.75), (0.688, 2.0, 5.0), (0.688, -2.0, -7.983e-06), (0.688, 2.0, 0.75), (0.688, -2.259, -7.983e-06), (0.688, 2.259, 0.75), (0.688, 2.0, -7.983e-06), (0.688, -2.0, 5.0), (0.688, -2.0, 0.75), (0.688, -2.259, 0.75), (0.688, 2.259, -7.983e-06), (-2.0, -2.0, 3.557), (-2.0, 2.0, 3.557), (2.0, 2.0, 3.557), (2.0, -2.0, 3.557), (-0.9583, -2.0, 3.557), (-0.9583, 2.0, 3.557), (0.9446, -2.0, 3.557), (0.9446, 2.0, 3.557), (-0.6804, 2.0, 3.557), (-0.6804, -2.0, 3.557), (0.688, -2.0, 3.557), (0.688, 2.0, 3.557), (-2.0, 2.0, 3.13), (2.0, 2.0, 3.13), (2.0, -2.0, 3.13), (-0.9583, -2.0, 3.13), (-0.9583, 2.0, 3.13), (0.9446, -2.0, 3.13), (0.9446, 2.0, 3.13), (-0.6804, 2.0, 3.13), (-0.6804, -2.0, 3.13), (0.688, -2.0, 3.13), (0.688, 2.0, 3.13), (-2.0, -2.0, 3.13), (-2.0, 0.8585, -7.983e-06), (-2.0, 0.8585, 5.0), (2.0, 0.8585, -7.983e-06), (2.0, 0.8585, 5.0), (2.0, 0.8585, 0.75), (-2.0, 0.8585, 0.75), (-2.273, 0.8585, -7.983e-06), (-2.273, 0.8585, 0.75), (2.273, 0.8585, -7.983e-06), (2.273, 0.8585, 0.75), (-0.9583, 0.8585, 5.0), (-0.9583, 0.8585, -7.983e-06), (0.9446, 0.8585, 5.0), (0.9446, 0.8585, -7.983e-06), (-0.6804, 0.8585, -7.983e-06), (-0.6804, 0.8585, 5.0), (0.688, 0.8585, 5.0), (0.688, 0.8585, -7.983e-06), (2.0, 0.8585, 3.557), (-2.0, 0.8585, 3.557), (-2.0, 0.8585, 3.13), (2.0, 0.8585, 3.13), (-2.0, -0.8742, -7.983e-06), (2.0, -0.8742, 5.0), (2.0, -0.8742, 0.75), (-2.273, -0.8742, -7.983e-06), (2.273, -0.8742, 0.75), (-0.9583, -0.8742, 5.0), (-0.9583, -0.8742, -7.983e-06), (0.9446, -0.8742, 5.0), (0.9446, -0.8742, -7.983e-06), (-0.6804, -0.8742, -7.983e-06), (-0.6804, -0.8742, 5.0), (0.688, -0.8742, 5.0), (0.688, -0.8742, -7.983e-06), (2.0, -0.8742, 3.557), (2.0, -0.8742, 3.13), (-2.0, -0.8742, 5.0), (2.0, -0.8742, -7.983e-06), (-2.0, -0.8742, 0.75), (-2.273, -0.8742, 0.75), (2.273, -0.8742, -7.983e-06), (-2.0, -0.8742, 3.557), (-2.0, -0.8742, 3.13)], [], [(111, 93, 3, 69), (75, 38, 7, 70), (127, 115, 5, 71), (72, 31, 1, 68), (122, 130, 4, 39), (119, 129, 1, 31), (4, 11, 12, 13), (11, 4, 22, 23), (28, 2, 25, 36), (114, 0, 17, 117), (34, 35, 15, 14), (32, 8, 15, 35), (8, 0, 14, 15), (39, 4, 13, 41), (98, 99, 18, 16), (9, 2, 16, 18), (0, 8, 19, 17), (97, 9, 18, 99), (133, 118, 23, 22), (94, 6, 21, 100), (6, 10, 20, 21), (116, 11, 23, 118), (47, 42, 27, 26), (40, 10, 27, 42), (2, 9, 24, 25), (10, 6, 26, 27), (9, 33, 37, 24), (25, 24, 37, 36), (0, 30, 34, 14), (50, 32, 35, 51), (56, 51, 35, 34), (48, 28, 36, 52), (124, 119, 31, 49), (114, 120, 30, 0), (77, 49, 31, 72), (69, 3, 29, 73), (71, 5, 44, 74), (115, 121, 44, 5), (6, 43, 47, 26), (13, 12, 46, 41), (11, 45, 46, 12), (60, 40, 42, 62), (67, 62, 42, 47), (59, 39, 41, 61), (126, 122, 39, 59), (79, 58, 38, 75), (73, 29, 53, 76), (120, 123, 54, 30), (30, 54, 56, 34), (36, 37, 57, 52), (33, 55, 57, 37), (78, 64, 49, 77), (125, 124, 49, 64), (63, 48, 52, 67), (61, 66, 51, 56), (65, 50, 51, 66), (45, 65, 66, 46), (41, 46, 66, 61), (43, 63, 67, 47), (121, 125, 64, 44), (74, 44, 64, 78), (76, 53, 58, 79), (123, 126, 59, 54), (54, 59, 61, 56), (52, 57, 62, 67), (55, 60, 62, 57), (87, 76, 79, 90), (85, 74, 78, 89), (89, 78, 77, 88), (84, 73, 76, 87), (90, 79, 75, 86), (82, 71, 74, 85), (80, 69, 73, 84), (88, 77, 72, 83), (83, 72, 68, 91), (128, 127, 71, 82), (86, 75, 70, 81), (112, 111, 69, 80), (97, 112, 80, 9), (40, 86, 81, 10), (116, 128, 82, 11), (32, 83, 91, 8), (50, 88, 83, 32), (9, 80, 84, 33), (11, 82, 85, 45), (60, 90, 86, 40), (33, 84, 87, 55), (65, 89, 88, 50), (45, 85, 89, 65), (55, 87, 90, 60), (10, 81, 113, 96), (131, 135, 112, 97), (135, 134, 111, 112), (81, 70, 110, 113), (48, 63, 109, 106), (38, 58, 108, 104), (58, 53, 107, 108), (28, 48, 106, 103), (63, 43, 105, 109), (7, 38, 104, 95), (2, 28, 103, 92), (53, 29, 102, 107), (10, 96, 101, 20), (130, 94, 100, 133), (21, 20, 101, 100), (131, 97, 99, 132), (117, 132, 99, 98), (2, 92, 98, 16), (29, 3, 93, 102), (43, 6, 94, 105), (70, 7, 95, 110), (134, 129, 93, 111), (68, 1, 129, 134), (17, 19, 132, 117), (8, 131, 132, 19), (4, 130, 133, 22), (91, 68, 134, 135), (8, 91, 135, 131), (96, 113, 128, 116), (113, 110, 127, 128), (106, 109, 126, 123), (104, 108, 125, 121), (108, 107, 124, 125), (103, 106, 123, 120), (109, 105, 122, 126), (95, 104, 121, 115), (92, 103, 120, 114), (107, 102, 119, 124), (96, 116, 118, 101), (100, 101, 118, 133), (92, 114, 117, 98), (102, 93, 129, 119), (105, 94, 130, 122), (110, 95, 115, 127)])
me_cube.use_remesh_preserve_volume = False
me_cube.use_remesh_preserve_attributes = False
me_cube.use_mirror_vertex_groups = False
me_cube.update()
me_cube_002 = bpy.data.meshes.new('Cube.002')
me_cube_002.from_pydata([(1.4, 2.6, -2.682e-08), (1.587, 2.413, 0.9), (1.4, 1.4, -2.682e-08), (1.587, 1.587, 0.9), (2.6, 2.6, -2.682e-08), (2.413, 2.413, 0.9), (2.6, 1.4, -2.682e-08), (2.413, 1.587, 0.9), (1.4, 2.6, 0.9), (1.4, 1.4, 0.9), (2.6, 1.4, 0.9), (2.6, 2.6, 0.9), (1.75, 2.25, 1.09), (1.75, 1.75, 1.09), (2.25, 1.75, 1.09), (2.25, 2.25, 1.09), (1.587, 2.413, 1.09), (1.587, 1.587, 1.09), (2.413, 1.587, 1.09), (2.413, 2.413, 1.09), (1.75, 2.25, 5.0), (1.75, 1.75, 5.0), (2.25, 1.75, 5.0), (2.25, 2.25, 5.0), (1.634, 2.366, 5.0), (1.634, 1.634, 5.0), (2.366, 1.634, 5.0), (2.366, 2.366, 5.0), (1.634, 2.366, 5.0), (1.634, 1.634, 5.0), (2.366, 1.634, 5.0), (2.366, 2.366, 5.0), (1.634, 2.366, 5.451), (1.634, 1.634, 5.451), (2.366, 1.634, 5.451), (2.366, 2.366, 5.451), (1.776, 2.224, 5.519), (1.776, 1.776, 5.519), (2.224, 1.776, 5.519), (2.224, 2.224, 5.519)], [], [(0, 2, 9, 8), (2, 6, 10, 9), (6, 4, 11, 10), (4, 0, 8, 11), (2, 0, 4, 6), (1, 16, 19, 5), (1, 8, 9, 3), (3, 9, 10, 7), (7, 10, 11, 5), (5, 11, 8, 1), (13, 21, 20, 12), (7, 18, 17, 3), (5, 19, 18, 7), (3, 17, 16, 1), (12, 16, 17, 13), (13, 17, 18, 14), (14, 18, 19, 15), (15, 19, 16, 12), (20, 24, 27, 23), (12, 20, 23, 15), (14, 22, 21, 13), (15, 23, 22, 14), (22, 26, 25, 21), (23, 27, 26, 22), (21, 25, 24, 20), (27, 31, 30, 26), (25, 29, 28, 24), (24, 28, 31, 27), (26, 30, 29, 25), (31, 35, 34, 30), (29, 33, 32, 28), (28, 32, 35, 31), (30, 34, 33, 29), (33, 37, 36, 32), (32, 36, 39, 35), (34, 38, 37, 33), (35, 39, 38, 34), (36, 37, 38, 39)])
me_cube_002.use_remesh_preserve_volume = False
me_cube_002.use_remesh_preserve_attributes = False
me_cube_002.use_mirror_vertex_groups = False
me_cube_002.update()

# ---- curves / text
cu_beziercurve_001 = bpy.data.curves.new('BezierCurve.001', 'CURVE')
cu_beziercurve_001.dimensions = '3D'
_sp = cu_beziercurve_001.splines.new('BEZIER'); _sp.bezier_points.add(3)
_sp.bezier_points.foreach_set('co', [3.497e-08, 0.04672, 3.5, 3.651e-09, 0.7228, 3.241, 2.527e-08, 0.9872, 2.588, 2.527e-08, 0.9872, 0.7])
_sp.bezier_points.foreach_set('handle_left', [1.022e-07, -0.6594, 3.465, 5.246e-09, 0.5567, 3.404, 2.244e-08, 0.9526, 2.765, 2.527e-08, 0.9872, 1.2])
_sp.bezier_points.foreach_set('handle_right', [1.816e-08, 0.2233, 3.509, 2.055e-09, 0.8889, 3.078, 3.094e-08, 1.056, 2.232, 2.527e-08, 0.9872, -0.3])
for _p, _l, _r in zip(_sp.bezier_points, ['ALIGNED', 'ALIGNED', 'ALIGNED', 'ALIGNED'], ['ALIGNED', 'ALIGNED', 'ALIGNED', 'ALIGNED']): _p.handle_left_type = _l; _p.handle_right_type = _r
_sp.order_u = 0
_sp.order_v = 0
cu_beziercurve_001.use_path = True
cu_beziercurve_001.use_path_clamp = True
cu_beziercurve_001.bevel_resolution = 0
cu_beziercurve_001.fill_mode = 'HALF'

# ---- objects
ob_cube_001 = bpy.data.objects.new('Cube.001', me_cube_009)
ob_cube_020 = bpy.data.objects.new('Cube.020', me_cube_033)
ob_cube_017 = bpy.data.objects.new('Cube.017', me_cube_031)
ob_cube_016 = bpy.data.objects.new('Cube.016', me_cube_030)
ob_cube_018 = bpy.data.objects.new('Cube.018', me_cube_029)
ob_cube_015 = bpy.data.objects.new('Cube.015', me_cube_026)
ob_cube_014 = bpy.data.objects.new('Cube.014', me_cube_025)
ob_cube_011 = bpy.data.objects.new('Cube.011', me_cube_022)
ob_cube_010 = bpy.data.objects.new('Cube.010', me_cube_021)
ob_cube_004 = bpy.data.objects.new('Cube.004', me_cube_016)
ob_cube_003 = bpy.data.objects.new('Cube.003', me_cube_015)
ob_cube = bpy.data.objects.new('Cube', me_cube_012)
ob_beziercurve = bpy.data.objects.new('BezierCurve', cu_beziercurve_001)
ob_cube_009 = bpy.data.objects.new('Cube.009', me_cube_010)
ob_tvorele4 = bpy.data.objects.new('tvorele4', me_cube_008)
ob_tvorele3 = bpy.data.objects.new('tvorele3', me_cube_007)
ob_tvorele2 = bpy.data.objects.new('tvorele2', me_cube_001)
ob_tvorele1 = bpy.data.objects.new('tvorele1', me_cube_006)
ob_kolona4 = bpy.data.objects.new('kolona4', me_cube_005)
ob_kolona3 = bpy.data.objects.new('kolona3', me_cube_004)
ob_kolona2 = bpy.data.objects.new('kolona2', me_cube_003)
ob_pagrindas = bpy.data.objects.new('pagrindas', me_cube)
ob_kolona1 = bpy.data.objects.new('kolona1', me_cube_002)
ob_lamp = bpy.data.objects.new('Lamp', light_lamp)
ob_camera = bpy.data.objects.new('Camera', cam_camera)

# ---- transforms, parenting, visibility, modifiers, constraints
ob_cube_001.location = (0.0, 0.0, 7.0)
ob_cube_001.scale = (2.6, 0.4, 0.25)
ob_cube_001.lineart.crease_threshold = 0.0
ob_cube_020.location = (0.0, 0.0, 0.0)
ob_cube_020.lineart.crease_threshold = 0.0
ob_cube_017.location = (0.0, 0.0, 0.0)
ob_cube_017.lineart.crease_threshold = 0.0
ob_cube_016.location = (0.0, 0.0, 0.0)
ob_cube_016.lineart.crease_threshold = 0.0
ob_cube_018.location = (0.0, 0.0, 0.0)
ob_cube_018.lineart.crease_threshold = 0.0
ob_cube_015.location = (2.079, 0.0, 2.7)
ob_cube_015.rotation_euler = (0.0, 1.571, 1.571)
ob_cube_015.scale = (0.05, 0.05, 1.0)
ob_cube_015.lineart.crease_threshold = 0.0
ob_cube_014.location = (0.0, 0.0, 0.0)
ob_cube_014.lineart.crease_threshold = 0.0
ob_cube_011.location = (0.0, 0.0, 0.0)
ob_cube_011.lineart.crease_threshold = 0.0
ob_cube_010.location = (0.0, 0.0, 0.0)
ob_cube_010.lineart.crease_threshold = 0.0
ob_cube_004.location = (0.0, 0.0, 0.0)
ob_cube_004.lineart.crease_threshold = 0.0
ob_cube_003.location = (0.0, 0.0, 0.0)
ob_cube_003.lineart.crease_threshold = 0.0
ob_cube.location = (0.33, -2.079, 2.1)
ob_cube.scale = (0.05, 0.05, 1.4)
ob_cube.lineart.crease_threshold = 0.0
ob_beziercurve.location = (0.0, -2.066, 0.0)
ob_beziercurve.rotation_euler = (0.0, 0.0, 1.571)
ob_beziercurve.hide_viewport = True
ob_beziercurve.lineart.crease_threshold = 0.0
ob_cube_009.location = (0.0, 0.0, 0.0)
ob_cube_009.lineart.crease_threshold = 0.0
ob_tvorele4.location = (0.0, 0.0, 0.0)
ob_tvorele4.lineart.crease_threshold = 0.0
ob_tvorele3.location = (0.0, 0.0, 0.0)
ob_tvorele3.lineart.crease_threshold = 0.0
ob_tvorele2.location = (0.0, 0.0, 0.0)
ob_tvorele2.lineart.crease_threshold = 0.0
ob_tvorele1.location = (0.0, 0.0, 0.0)
ob_tvorele1.lineart.crease_threshold = 0.0
ob_kolona4.location = (0.0, 0.0, 0.0)
ob_kolona4.lineart.crease_threshold = 0.0
ob_kolona3.location = (0.0, 0.0, 0.0)
ob_kolona3.lineart.crease_threshold = 0.0
ob_kolona2.location = (0.0, 0.0, 0.0)
ob_kolona2.lineart.crease_threshold = 0.0
ob_pagrindas.location = (0.0, 0.0, 0.0)
ob_pagrindas.lineart.crease_threshold = 0.0
ob_kolona1.location = (0.0, 0.0, 0.0)
ob_kolona1.lineart.crease_threshold = 0.0
ob_lamp.location = (-0.1071, 0.8319, 11.7)
ob_lamp.rotation_euler = (0.6503, 0.05522, 1.866)
ob_lamp.lock_rotations_4d = False
ob_lamp.empty_display_type = 'ARROWS'
ob_lamp.color = (0.0, 0.0, 0.0, 0.0)
ob_lamp.lineart.crease_threshold = 0.0
ob_camera.location = (7.481, -6.508, 5.344)
ob_camera.rotation_euler = (1.109, 0.0, 0.8149)
ob_camera.lock_rotations_4d = False
ob_camera.empty_display_type = 'ARROWS'
ob_camera.color = (0.0, 0.0, 0.0, 0.0)
ob_camera.display_type = 'WIRE'
ob_camera.lineart.crease_threshold = 0.0

# ---- collection membership
col_collection_1.objects.link(ob_cube_001)
col_collection_1.objects.link(ob_cube_020)
col_collection_1.objects.link(ob_cube_017)
col_collection_1.objects.link(ob_cube_016)
col_collection_1.objects.link(ob_cube_018)
col_collection_1.objects.link(ob_cube_015)
col_collection_1.objects.link(ob_cube_014)
col_collection_1.objects.link(ob_cube_011)
col_collection_1.objects.link(ob_cube_010)
col_collection_1.objects.link(ob_cube_004)
col_collection_1.objects.link(ob_cube_003)
col_collection_1.objects.link(ob_cube)
col_collection_1.objects.link(ob_beziercurve)
col_collection_1.objects.link(ob_cube_009)
col_collection_1.objects.link(ob_tvorele4)
col_collection_1.objects.link(ob_tvorele3)
col_collection_1.objects.link(ob_tvorele2)
col_collection_1.objects.link(ob_tvorele1)
col_collection_1.objects.link(ob_kolona4)
col_collection_1.objects.link(ob_kolona3)
col_collection_1.objects.link(ob_kolona2)
col_collection_1.objects.link(ob_pagrindas)
col_collection_1.objects.link(ob_kolona1)
col_collection_1.objects.link(ob_lamp)
col_collection_1.objects.link(ob_camera)

# ---- scene / render settings (as saved in the file)
scene.camera = ob_camera
scene.frame_start = 1; scene.frame_end = 250; scene.frame_set(1)
scene.render.engine = 'CYCLES'
scene.render.resolution_percentage = 50
scene.render.dither_intensity = 0.0
scene.cycles.use_denoising = False
scene.cycles.samples = 128
scene.cycles.sampling_pattern = 'TABULATED_SOBOL'
scene.cycles.use_adaptive_sampling = False
scene.cycles.use_light_tree = False
scene.cycles.blur_glossy = 0.0
scene.cycles.sample_clamp_indirect = 0.0
scene.view_settings.view_transform = 'Standard'
bpy.context.view_layer.update()

